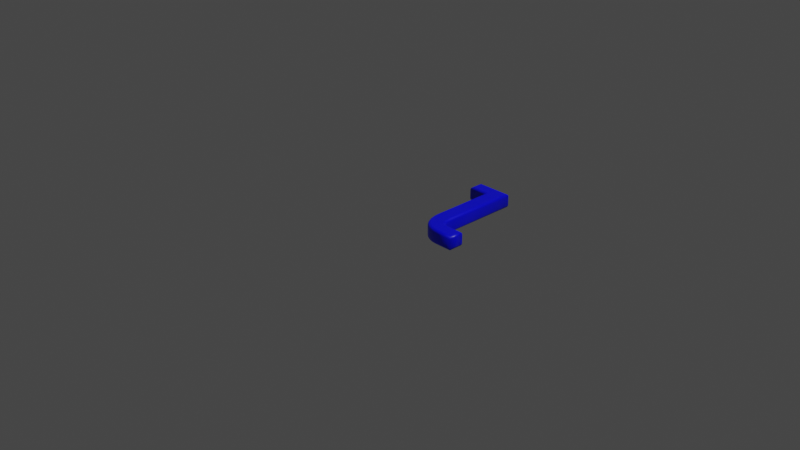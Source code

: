 # Source: 108.blend  (saved by Blender 2.83.19; exported with 4.5.12 LTS)
import bpy
from mathutils import Matrix  # noqa: F401  (used for matrix-valued properties, if any)

bpy.ops.wm.read_factory_settings(use_empty=True)
scene = bpy.context.scene
scene.name = 'Scene'

# ---- collections
col_collection = bpy.data.collections.new('Collection'); scene.collection.children.link(col_collection)

# ---- materials (node trees are filled in below, after node groups)
mat_material = bpy.data.materials.new('Material')
mat_material.alpha_threshold = 0.0
mat_material.use_transparent_shadow = False
mat_material.line_color = (0.0, 0.0, 0.0, 1.0)

# ---- material node trees
mat_material.use_nodes = True; mat_material.node_tree.nodes.clear()
_N = mat_material.node_tree.nodes; _L = mat_material.node_tree.links
n0 = _N.new('ShaderNodeOutputMaterial'); n0.name = 'Material Output'; n0.location = (300, 300)
n1 = _N.new('ShaderNodeBsdfPrincipled'); n1.name = 'Principled BSDF'; n1.location = (10, 300)
n1.distribution = 'GGX'
n1.subsurface_method = 'BURLEY'
n1.inputs[0].default_value = (0.0, 0.0, 1.0, 1.0)
n1.inputs[2].default_value = 0.4
n1.inputs[3].default_value = 1.45
n1.inputs[27].default_value = (0.0, 0.0, 0.0, 1.0)
n1.inputs[28].default_value = 1.0
_L.new(n1.outputs[0], n0.inputs[0])
n0.is_active_output = True

# ---- world
world_world = bpy.data.worlds.new('World'); scene.world = world_world
world_world.use_nodes = True; world_world.node_tree.nodes.clear()
_N = world_world.node_tree.nodes; _L = world_world.node_tree.links
n0 = _N.new('ShaderNodeOutputWorld'); n0.name = 'World Output'; n0.location = (300, 300)
n1 = _N.new('ShaderNodeBackground'); n1.name = 'Background'; n1.location = (10, 300)
n1.inputs[0].default_value = (0.05088, 0.05088, 0.05088, 1.0)
_L.new(n1.outputs[0], n0.inputs[0])
n0.is_active_output = True
world_world.color = (0.05088, 0.05088, 0.05088)
world_world.use_sun_shadow = False
world_world.sun_shadow_jitter_overblur = 0.0

# ---- cameras
cam_camera = bpy.data.cameras.new('Camera')
cam_camera.clip_end = 100.0
cam_camera.ortho_scale = 7.314

# ---- lights
light_light = bpy.data.lights.new('Light', 'POINT')
light_light.transmission_factor = 0.0
light_light.energy = 1000.0
light_light.shadow_soft_size = 0.1
light_light.shadow_maximum_resolution = 0.006
light_light.use_absolute_resolution = True

# ---- meshes
me_108 = bpy.data.meshes.new('108')
me_108.from_pydata([(0.4448, 1.091, 0.08), (0.4448, 0.2826, 0.08), (0.4451, 0.2685, 0.08), (0.4457, 0.255, 0.08), (0.4468, 0.2421, 0.08), (0.4484, 0.2298, 0.08), (0.4503, 0.2181, 0.08), (0.4527, 0.2069, 0.08), (0.4556, 0.1964, 0.08), (0.4589, 0.1864, 0.08), (0.4626, 0.177, 0.08), (0.4668, 0.1683, 0.08), (0.4714, 0.1601, 0.08), (0.4765, 0.1525, 0.08), (0.482, 0.1454, 0.08), (0.4879, 0.1391, 0.08), (0.4942, 0.1333, 0.08), (0.501, 0.1281, 0.08), (0.5082, 0.1235, 0.08), (0.5158, 0.1196, 0.08), (0.5238, 0.1162, 0.08), (0.5322, 0.1135, 0.08), (0.5411, 0.1113, 0.08), (0.5503, 0.1098, 0.08), (0.56, 0.1089, 0.08), (0.5701, 0.1086, 0.08), (0.7198, 0.1086, 0.08), (0.7198, 1.311e-09, 0.08), (0.5576, 1.311e-09, 0.08), (0.5388, 0.0005124, 0.08), (0.5208, 0.00205, 0.08), (0.5034, 0.004612, 0.08), (0.4868, 0.008199, 0.08), (0.4709, 0.01281, 0.08), (0.4557, 0.01845, 0.08), (0.4412, 0.02511, 0.08), (0.4275, 0.0328, 0.08), (0.4145, 0.04151, 0.08), (0.4022, 0.05124, 0.08), (0.3906, 0.062, 0.08), (0.3797, 0.07379, 0.08), (0.3697, 0.08651, 0.08), (0.3605, 0.1001, 0.08), (0.3522, 0.1145, 0.08), (0.3447, 0.1298, 0.08), (0.3382, 0.1459, 0.08), (0.3325, 0.1629, 0.08), (0.3277, 0.1807, 0.08), (0.3237, 0.1994, 0.08), (0.3207, 0.2189, 0.08), (0.3185, 0.2393, 0.08), (0.3172, 0.2605, 0.08), (0.3167, 0.2826, 0.08), (0.3167, 0.9906, 0.08), (0.1114, 0.9906, 0.08), (0.1114, 1.091, 0.08), (0.4448, 1.091, -0.08), (0.4448, 0.2826, -0.08), (0.4451, 0.2685, -0.08), (0.4457, 0.255, -0.08), (0.4468, 0.2421, -0.08), (0.4484, 0.2298, -0.08), (0.4503, 0.2181, -0.08), (0.4527, 0.2069, -0.08), (0.4556, 0.1964, -0.08), (0.4589, 0.1864, -0.08), (0.4626, 0.177, -0.08), (0.4668, 0.1683, -0.08), (0.4714, 0.1601, -0.08), (0.4765, 0.1525, -0.08), (0.482, 0.1454, -0.08), (0.4879, 0.1391, -0.08), (0.4942, 0.1333, -0.08), (0.501, 0.1281, -0.08), (0.5082, 0.1235, -0.08), (0.5158, 0.1196, -0.08), (0.5238, 0.1162, -0.08), (0.5322, 0.1135, -0.08), (0.5411, 0.1113, -0.08), (0.5503, 0.1098, -0.08), (0.56, 0.1089, -0.08), (0.5701, 0.1086, -0.08), (0.7198, 0.1086, -0.08), (0.7198, -3.577e-10, -0.08), (0.5576, -3.577e-10, -0.08), (0.5388, 0.0005124, -0.08), (0.5208, 0.00205, -0.08), (0.5034, 0.004612, -0.08), (0.4868, 0.008199, -0.08), (0.4709, 0.01281, -0.08), (0.4557, 0.01845, -0.08), (0.4412, 0.02511, -0.08), (0.4275, 0.0328, -0.08), (0.4145, 0.04151, -0.08), (0.4022, 0.05124, -0.08), (0.3906, 0.062, -0.08), (0.3797, 0.07379, -0.08), (0.3697, 0.08651, -0.08), (0.3605, 0.1001, -0.08), (0.3522, 0.1145, -0.08), (0.3447, 0.1298, -0.08), (0.3382, 0.1459, -0.08), (0.3325, 0.1629, -0.08), (0.3277, 0.1807, -0.08), (0.3237, 0.1994, -0.08), (0.3207, 0.2189, -0.08), (0.3185, 0.2393, -0.08), (0.3172, 0.2605, -0.08), (0.3167, 0.2826, -0.08), (0.3167, 0.9906, -0.08), (0.1114, 0.9906, -0.08), (0.1114, 1.091, -0.08), (0.4448, 1.091, -0.08), (0.4563, 1.102, -0.07772), (0.466, 1.112, -0.07121), (0.4725, 1.119, -0.06148), (0.4748, 1.121, -0.05), (0.4748, 1.121, 0.05), (0.4725, 1.119, 0.06148), (0.466, 1.112, 0.07121), (0.4563, 1.102, 0.07772), (0.4448, 1.091, 0.08), (0.4448, 0.2826, -0.08), (0.4563, 0.2827, -0.07772), (0.466, 0.2828, -0.07121), (0.4725, 0.2828, -0.06148), (0.4748, 0.2829, -0.05), (0.4748, 0.2829, 0.05), (0.4725, 0.2828, 0.06148), (0.466, 0.2828, 0.07121), (0.4563, 0.2827, 0.07772), (0.4448, 0.2826, 0.08), (0.4451, 0.2685, -0.08), (0.4565, 0.2689, -0.07772), (0.4663, 0.2692, -0.07121), (0.4728, 0.2694, -0.06148), (0.475, 0.2695, -0.05), (0.475, 0.2695, 0.05), (0.4728, 0.2694, 0.06148), (0.4663, 0.2692, 0.07121), (0.4565, 0.2689, 0.07772), (0.4451, 0.2685, 0.08), (0.4457, 0.255, -0.08), (0.4572, 0.2558, -0.07772), (0.4669, 0.2565, -0.07121), (0.4734, 0.2569, -0.06148), (0.4756, 0.257, -0.05), (0.4756, 0.257, 0.05), (0.4734, 0.2569, 0.06148), (0.4669, 0.2565, 0.07121), (0.4572, 0.2558, 0.07772), (0.4457, 0.255, 0.08), (0.4468, 0.2421, -0.08), (0.4582, 0.2433, -0.07772), (0.4679, 0.2443, -0.07121), (0.4744, 0.245, -0.06148), (0.4767, 0.2453, -0.05), (0.4767, 0.2453, 0.05), (0.4744, 0.245, 0.06148), (0.4679, 0.2443, 0.07121), (0.4582, 0.2433, 0.07772), (0.4468, 0.2421, 0.08), (0.4484, 0.2298, -0.08), (0.4597, 0.2315, -0.07772), (0.4693, 0.2329, -0.07121), (0.4758, 0.2338, -0.06148), (0.478, 0.2342, -0.05), (0.478, 0.2342, 0.05), (0.4758, 0.2338, 0.06148), (0.4693, 0.2329, 0.07121), (0.4597, 0.2315, 0.07772), (0.4484, 0.2298, 0.08), (0.4503, 0.2181, -0.08), (0.4616, 0.2202, -0.07772), (0.4712, 0.2221, -0.07121), (0.4776, 0.2233, -0.06148), (0.4798, 0.2238, -0.05), (0.4798, 0.2238, 0.05), (0.4776, 0.2233, 0.06148), (0.4712, 0.2221, 0.07121), (0.4616, 0.2202, 0.07772), (0.4503, 0.2181, 0.08), (0.4527, 0.2069, -0.08), (0.4639, 0.2096, -0.07772), (0.4734, 0.212, -0.07121), (0.4797, 0.2135, -0.06148), (0.4819, 0.214, -0.05), (0.4819, 0.214, 0.05), (0.4797, 0.2135, 0.06148), (0.4734, 0.212, 0.07121), (0.4639, 0.2096, 0.07772), (0.4527, 0.2069, 0.08), (0.4556, 0.1964, -0.08), (0.4666, 0.1997, -0.07772), (0.4759, 0.2025, -0.07121), (0.4822, 0.2044, -0.06148), (0.4843, 0.205, -0.05), (0.4843, 0.205, 0.05), (0.4822, 0.2044, 0.06148), (0.4759, 0.2025, 0.07121), (0.4666, 0.1997, 0.07772), (0.4556, 0.1964, 0.08), (0.4589, 0.1864, -0.08), (0.4697, 0.1903, -0.07772), (0.4788, 0.1937, -0.07121), (0.485, 0.1959, -0.06148), (0.4871, 0.1967, -0.05), (0.4871, 0.1967, 0.05), (0.485, 0.1959, 0.06148), (0.4788, 0.1937, 0.07121), (0.4697, 0.1903, 0.07772), (0.4589, 0.1864, 0.08), (0.4626, 0.177, -0.08), (0.4732, 0.1816, -0.07772), (0.4821, 0.1855, -0.07121), (0.4881, 0.1881, -0.06148), (0.4902, 0.1891, -0.05), (0.4902, 0.1891, 0.05), (0.4881, 0.1881, 0.06148), (0.4821, 0.1855, 0.07121), (0.4732, 0.1816, 0.07772), (0.4626, 0.177, 0.08), (0.4668, 0.1683, -0.08), (0.477, 0.1735, -0.07772), (0.4857, 0.178, -0.07121), (0.4914, 0.181, -0.06148), (0.4935, 0.1821, -0.05), (0.4935, 0.1821, 0.05), (0.4914, 0.181, 0.06148), (0.4857, 0.178, 0.07121), (0.477, 0.1735, 0.07772), (0.4668, 0.1683, 0.08), (0.4714, 0.1601, -0.08), (0.4812, 0.1661, -0.07772), (0.4895, 0.1712, -0.07121), (0.4951, 0.1746, -0.06148), (0.497, 0.1758, -0.05), (0.497, 0.1758, 0.05), (0.4951, 0.1746, 0.06148), (0.4895, 0.1712, 0.07121), (0.4812, 0.1661, 0.07772), (0.4714, 0.1601, 0.08), (0.4765, 0.1525, -0.08), (0.4858, 0.1592, -0.07772), (0.4937, 0.1649, -0.07121), (0.499, 0.1687, -0.06148), (0.5008, 0.17, -0.05), (0.5008, 0.17, 0.05), (0.499, 0.1687, 0.06148), (0.4937, 0.1649, 0.07121), (0.4858, 0.1592, 0.07772), (0.4765, 0.1525, 0.08), (0.482, 0.1454, -0.08), (0.4907, 0.1529, -0.07772), (0.4982, 0.1592, -0.07121), (0.5031, 0.1634, -0.06148), (0.5049, 0.1649, -0.05), (0.5049, 0.1649, 0.05), (0.5031, 0.1634, 0.06148), (0.4982, 0.1592, 0.07121), (0.4907, 0.1529, 0.07772), (0.482, 0.1454, 0.08), (0.4879, 0.1391, -0.08), (0.496, 0.1472, -0.07772), (0.5029, 0.1541, -0.07121), (0.5075, 0.1587, -0.06148), (0.5091, 0.1603, -0.05), (0.5091, 0.1603, 0.05), (0.5075, 0.1587, 0.06148), (0.5029, 0.1541, 0.07121), (0.496, 0.1472, 0.07772), (0.4879, 0.1391, 0.08), (0.4942, 0.1333, -0.08), (0.5016, 0.1421, -0.07772), (0.5079, 0.1495, -0.07121), (0.5121, 0.1545, -0.06148), (0.5135, 0.1563, -0.05), (0.5135, 0.1563, 0.05), (0.5121, 0.1545, 0.06148), (0.5079, 0.1495, 0.07121), (0.5016, 0.1421, 0.07772), (0.4942, 0.1333, 0.08), (0.501, 0.1281, -0.08), (0.5076, 0.1375, -0.07772), (0.5132, 0.1455, -0.07121), (0.5169, 0.1508, -0.06148), (0.5182, 0.1527, -0.05), (0.5182, 0.1527, 0.05), (0.5169, 0.1508, 0.06148), (0.5132, 0.1455, 0.07121), (0.5076, 0.1375, 0.07772), (0.501, 0.1281, 0.08), (0.5082, 0.1235, -0.08), (0.5139, 0.1335, -0.07772), (0.5188, 0.1419, -0.07121), (0.522, 0.1475, -0.06148), (0.5232, 0.1495, -0.05), (0.5232, 0.1495, 0.05), (0.522, 0.1475, 0.06148), (0.5188, 0.1419, 0.07121), (0.5139, 0.1335, 0.07772), (0.5082, 0.1235, 0.08), (0.5158, 0.1196, -0.08), (0.5206, 0.13, -0.07772), (0.5248, 0.1388, -0.07121), (0.5275, 0.1447, -0.06148), (0.5285, 0.1467, -0.05), (0.5285, 0.1467, 0.05), (0.5275, 0.1447, 0.06148), (0.5248, 0.1388, 0.07121), (0.5206, 0.13, 0.07772), (0.5158, 0.1196, 0.08), (0.5238, 0.1162, -0.08), (0.5278, 0.127, -0.07772), (0.5311, 0.1361, -0.07121), (0.5334, 0.1422, -0.06148), (0.5342, 0.1444, -0.05), (0.5342, 0.1444, 0.05), (0.5334, 0.1422, 0.06148), (0.5311, 0.1361, 0.07121), (0.5278, 0.127, 0.07772), (0.5238, 0.1162, 0.08), (0.5322, 0.1135, -0.08), (0.5353, 0.1245, -0.07772), (0.538, 0.1339, -0.07121), (0.5397, 0.1402, -0.06148), (0.5404, 0.1424, -0.05), (0.5404, 0.1424, 0.05), (0.5397, 0.1402, 0.06148), (0.538, 0.1339, 0.07121), (0.5353, 0.1245, 0.07772), (0.5322, 0.1135, 0.08), (0.5411, 0.1113, -0.08), (0.5433, 0.1226, -0.07772), (0.5453, 0.1321, -0.07121), (0.5465, 0.1385, -0.06148), (0.547, 0.1408, -0.05), (0.547, 0.1408, 0.05), (0.5465, 0.1385, 0.06148), (0.5453, 0.1321, 0.07121), (0.5433, 0.1226, 0.07772), (0.5411, 0.1113, 0.08), (0.5503, 0.1098, -0.08), (0.5518, 0.1212, -0.07772), (0.553, 0.1309, -0.07121), (0.5539, 0.1373, -0.06148), (0.5542, 0.1396, -0.05), (0.5542, 0.1396, 0.05), (0.5539, 0.1373, 0.06148), (0.553, 0.1309, 0.07121), (0.5518, 0.1212, 0.07772), (0.5503, 0.1098, 0.08), (0.56, 0.1089, -0.08), (0.5607, 0.1204, -0.07772), (0.5613, 0.1301, -0.07121), (0.5617, 0.1366, -0.06148), (0.5619, 0.1389, -0.05), (0.5619, 0.1389, 0.05), (0.5617, 0.1366, 0.06148), (0.5613, 0.1301, 0.07121), (0.5607, 0.1204, 0.07772), (0.56, 0.1089, 0.08), (0.5701, 0.1086, -0.08), (0.5703, 0.1201, -0.07772), (0.5705, 0.1298, -0.07121), (0.5706, 0.1363, -0.06148), (0.5706, 0.1386, -0.05), (0.5706, 0.1386, 0.05), (0.5706, 0.1363, 0.06148), (0.5705, 0.1298, 0.07121), (0.5703, 0.1201, 0.07772), (0.5701, 0.1086, 0.08), (0.7198, 0.1086, -0.08), (0.7313, 0.1201, -0.07772), (0.741, 0.1298, -0.07121), (0.7475, 0.1363, -0.06148), (0.7498, 0.1386, -0.05), (0.7498, 0.1386, 0.05), (0.7475, 0.1363, 0.06148), (0.741, 0.1298, 0.07121), (0.7313, 0.1201, 0.07772), (0.7198, 0.1086, 0.08), (0.7198, -3.577e-10, -0.08), (0.7313, -0.01148, -0.07772), (0.741, -0.02121, -0.07121), (0.7475, -0.02772, -0.06148), (0.7498, -0.03, -0.05), (0.7498, -0.03, 0.05), (0.7475, -0.02772, 0.06148), (0.741, -0.02121, 0.07121), (0.7313, -0.01148, 0.07772), (0.7198, 1.311e-09, 0.08), (0.5576, -3.577e-10, -0.08), (0.5574, -0.01148, -0.07772), (0.5573, -0.02121, -0.07121), (0.5572, -0.02772, -0.06148), (0.5572, -0.03, -0.05), (0.5572, -0.03, 0.05), (0.5572, -0.02772, 0.06148), (0.5573, -0.02121, 0.07121), (0.5574, -0.01148, 0.07772), (0.5576, 1.311e-09, 0.08), (0.5388, 0.0005124, -0.08), (0.5382, -0.01095, -0.07772), (0.5376, -0.02068, -0.07121), (0.5373, -0.02717, -0.06148), (0.5371, -0.02945, -0.05), (0.5371, -0.02945, 0.05), (0.5373, -0.02717, 0.06148), (0.5376, -0.02068, 0.07121), (0.5382, -0.01095, 0.07772), (0.5388, 0.0005124, 0.08), (0.5208, 0.00205, -0.08), (0.5194, -0.009359, -0.07772), (0.5183, -0.01903, -0.07121), (0.5176, -0.02549, -0.06148), (0.5173, -0.02776, -0.05), (0.5173, -0.02776, 0.05), (0.5176, -0.02549, 0.06148), (0.5183, -0.01903, 0.07121), (0.5194, -0.009359, 0.07772), (0.5208, 0.00205, 0.08), (0.5034, 0.004612, -0.08), (0.5014, -0.00669, -0.07772), (0.4996, -0.01627, -0.07121), (0.4985, -0.02267, -0.06148), (0.4981, -0.02492, -0.05), (0.4981, -0.02492, 0.05), (0.4985, -0.02267, 0.06148), (0.4996, -0.01627, 0.07121), (0.5014, -0.00669, 0.07772), (0.5034, 0.004612, 0.08), (0.4868, 0.008199, -0.08), (0.484, -0.002939, -0.07772), (0.4816, -0.01238, -0.07121), (0.48, -0.01869, -0.06148), (0.4794, -0.02091, -0.05), (0.4794, -0.02091, 0.05), (0.48, -0.01869, 0.06148), (0.4816, -0.01238, 0.07121), (0.484, -0.002939, 0.07772), (0.4868, 0.008199, 0.08), (0.4709, 0.01281, -0.08), (0.4673, 0.001902, -0.07772), (0.4642, -0.007346, -0.07121), (0.4622, -0.01353, -0.06148), (0.4615, -0.0157, -0.05), (0.4615, -0.0157, 0.05), (0.4622, -0.01353, 0.06148), (0.4642, -0.007346, 0.07121), (0.4673, 0.001902, 0.07772), (0.4709, 0.01281, 0.08), (0.4557, 0.01845, -0.08), (0.4513, 0.007837, -0.07772), (0.4476, -0.001158, -0.07121), (0.4451, -0.007168, -0.06148), (0.4442, -0.009279, -0.05), (0.4442, -0.009279, 0.05), (0.4451, -0.007168, 0.06148), (0.4476, -0.001158, 0.07121), (0.4513, 0.007837, 0.07772), (0.4557, 0.01845, 0.08), (0.4412, 0.02511, -0.08), (0.436, 0.01487, -0.07772), (0.4316, 0.00619, -0.07121), (0.4287, 0.0003897, -0.06148), (0.4276, -0.001647, -0.05), (0.4276, -0.001647, 0.05), (0.4287, 0.0003897, 0.06148), (0.4316, 0.00619, 0.07121), (0.436, 0.01487, 0.07772), (0.4412, 0.02511, 0.08), (0.4275, 0.0328, -0.08), (0.4215, 0.023, -0.07772), (0.4164, 0.01469, -0.07121), (0.413, 0.009145, -0.06148), (0.4118, 0.007197, -0.05), (0.4118, 0.007197, 0.05), (0.413, 0.009145, 0.06148), (0.4164, 0.01469, 0.07121), (0.4215, 0.023, 0.07772), (0.4275, 0.0328, 0.08), (0.4145, 0.04151, -0.08), (0.4077, 0.03222, -0.07772), (0.402, 0.02435, -0.07121), (0.3982, 0.01909, -0.06148), (0.3968, 0.01724, -0.05), (0.3968, 0.01724, 0.05), (0.3982, 0.01909, 0.06148), (0.402, 0.02435, 0.07121), (0.4077, 0.03222, 0.07772), (0.4145, 0.04151, 0.08), (0.4022, 0.05124, -0.08), (0.3947, 0.04252, -0.07772), (0.3884, 0.03513, -0.07121), (0.3841, 0.03019, -0.06148), (0.3826, 0.02846, -0.05), (0.3826, 0.02846, 0.05), (0.3841, 0.03019, 0.06148), (0.3884, 0.03513, 0.07121), (0.3947, 0.04252, 0.07772), (0.4022, 0.05124, 0.08), (0.3906, 0.062, -0.08), (0.3825, 0.0539, -0.07772), (0.3756, 0.04702, -0.07121), (0.3709, 0.04243, -0.06148), (0.3693, 0.04082, -0.05), (0.3693, 0.04082, 0.05), (0.3709, 0.04243, 0.06148), (0.3756, 0.04702, 0.07121), (0.3825, 0.0539, 0.07772), (0.3906, 0.062, 0.08), (0.3797, 0.07379, -0.08), (0.371, 0.06633, -0.07772), (0.3636, 0.06, -0.07121), (0.3587, 0.05578, -0.06148), (0.3569, 0.05429, -0.05), (0.3569, 0.05429, 0.05), (0.3587, 0.05578, 0.06148), (0.3636, 0.06, 0.07121), (0.371, 0.06633, 0.07772), (0.3797, 0.07379, 0.08), (0.3697, 0.08651, -0.08), (0.3604, 0.07973, -0.07772), (0.3526, 0.07397, -0.07121), (0.3473, 0.07013, -0.06148), (0.3455, 0.06878, -0.05), (0.3455, 0.06878, 0.05), (0.3473, 0.07013, 0.06148), (0.3526, 0.07397, 0.07121), (0.3604, 0.07973, 0.07772), (0.3697, 0.08651, 0.08), (0.3605, 0.1001, -0.08), (0.3508, 0.094, -0.07772), (0.3425, 0.08883, -0.07121), (0.337, 0.08538, -0.06148), (0.335, 0.08417, -0.05), (0.335, 0.08417, 0.05), (0.337, 0.08538, 0.06148), (0.3425, 0.08883, 0.07121), (0.3508, 0.094, 0.07772), (0.3605, 0.1001, 0.08), (0.3522, 0.1145, -0.08), (0.342, 0.1091, -0.07772), (0.3334, 0.1046, -0.07121), (0.3277, 0.1015, -0.06148), (0.3257, 0.1004, -0.05), (0.3257, 0.1004, 0.05), (0.3277, 0.1015, 0.06148), (0.3334, 0.1046, 0.07121), (0.342, 0.1091, 0.07772), (0.3522, 0.1145, 0.08), (0.3447, 0.1298, -0.08), (0.3343, 0.1251, -0.07772), (0.3254, 0.1211, -0.07121), (0.3194, 0.1185, -0.06148), (0.3173, 0.1176, -0.05), (0.3173, 0.1176, 0.05), (0.3194, 0.1185, 0.06148), (0.3254, 0.1211, 0.07121), (0.3343, 0.1251, 0.07772), (0.3447, 0.1298, 0.08), (0.3382, 0.1459, -0.08), (0.3274, 0.1419, -0.07772), (0.3183, 0.1385, -0.07121), (0.3122, 0.1363, -0.06148), (0.31, 0.1355, -0.05), (0.31, 0.1355, 0.05), (0.3122, 0.1363, 0.06148), (0.3183, 0.1385, 0.07121), (0.3274, 0.1419, 0.07772), (0.3382, 0.1459, 0.08), (0.3325, 0.1629, -0.08), (0.3215, 0.1596, -0.07772), (0.3122, 0.1568, -0.07121), (0.3059, 0.1549, -0.06148), (0.3038, 0.1542, -0.05), (0.3038, 0.1542, 0.05), (0.3059, 0.1549, 0.06148), (0.3122, 0.1568, 0.07121), (0.3215, 0.1596, 0.07772), (0.3325, 0.1629, 0.08), (0.3277, 0.1807, -0.08), (0.3165, 0.178, -0.07772), (0.307, 0.1758, -0.07121), (0.3007, 0.1742, -0.06148), (0.2985, 0.1737, -0.05), (0.2985, 0.1737, 0.05), (0.3007, 0.1742, 0.06148), (0.307, 0.1758, 0.07121), (0.3165, 0.178, 0.07772), (0.3277, 0.1807, 0.08), (0.3237, 0.1994, -0.08), (0.3124, 0.1973, -0.07772), (0.3029, 0.1956, -0.07121), (0.2965, 0.1944, -0.06148), (0.2942, 0.194, -0.05), (0.2942, 0.194, 0.05), (0.2965, 0.1944, 0.06148), (0.3029, 0.1956, 0.07121), (0.3124, 0.1973, 0.07772), (0.3237, 0.1994, 0.08), (0.3207, 0.2189, -0.08), (0.3093, 0.2174, -0.07772), (0.2996, 0.2162, -0.07121), (0.2932, 0.2153, -0.06148), (0.2909, 0.215, -0.05), (0.2909, 0.215, 0.05), (0.2932, 0.2153, 0.06148), (0.2996, 0.2162, 0.07121), (0.3093, 0.2174, 0.07772), (0.3207, 0.2189, 0.08), (0.3185, 0.2393, -0.08), (0.307, 0.2383, -0.07772), (0.2973, 0.2375, -0.07121), (0.2909, 0.237, -0.06148), (0.2886, 0.2368, -0.05), (0.2886, 0.2368, 0.05), (0.2909, 0.237, 0.06148), (0.2973, 0.2375, 0.07121), (0.307, 0.2383, 0.07772), (0.3185, 0.2393, 0.08), (0.3172, 0.2605, -0.08), (0.3057, 0.2601, -0.07772), (0.296, 0.2597, -0.07121), (0.2895, 0.2594, -0.06148), (0.2872, 0.2593, -0.05), (0.2872, 0.2593, 0.05), (0.2895, 0.2594, 0.06148), (0.296, 0.2597, 0.07121), (0.3057, 0.2601, 0.07772), (0.3172, 0.2605, 0.08), (0.3167, 0.2826, -0.08), (0.3053, 0.2825, -0.07772), (0.2955, 0.2824, -0.07121), (0.289, 0.2824, -0.06148), (0.2867, 0.2823, -0.05), (0.2867, 0.2823, 0.05), (0.289, 0.2824, 0.06148), (0.2955, 0.2824, 0.07121), (0.3053, 0.2825, 0.07772), (0.3167, 0.2826, 0.08), (0.3167, 0.9906, -0.08), (0.3053, 0.9791, -0.07772), (0.2955, 0.9694, -0.07121), (0.289, 0.9629, -0.06148), (0.2867, 0.9606, -0.05), (0.2867, 0.9606, 0.05), (0.289, 0.9629, 0.06148), (0.2955, 0.9694, 0.07121), (0.3053, 0.9791, 0.07772), (0.3167, 0.9906, 0.08), (0.1114, 0.9906, -0.08), (0.0999, 0.9791, -0.07772), (0.09017, 0.9694, -0.07121), (0.08367, 0.9629, -0.06148), (0.08138, 0.9606, -0.05), (0.08138, 0.9606, 0.05), (0.08367, 0.9629, 0.06148), (0.09017, 0.9694, 0.07121), (0.0999, 0.9791, 0.07772), (0.1114, 0.9906, 0.08), (0.1114, 1.091, -0.08), (0.0999, 1.102, -0.07772), (0.09017, 1.112, -0.07121), (0.08367, 1.119, -0.06148), (0.08138, 1.121, -0.05), (0.08138, 1.121, 0.05), (0.08367, 1.119, 0.06148), (0.09017, 1.112, 0.07121), (0.0999, 1.102, 0.07772), (0.1114, 1.091, 0.08)], [], [(54, 0, 55), (54, 53, 0), (53, 1, 0), (52, 1, 53), (51, 1, 52), (51, 2, 1), (51, 3, 2), (50, 3, 51), (50, 4, 3), (50, 5, 4), (49, 5, 50), (49, 6, 5), (48, 6, 49), (48, 7, 6), (48, 8, 7), (47, 8, 48), (47, 9, 8), (47, 10, 9), (46, 10, 47), (46, 11, 10), (46, 12, 11), (45, 12, 46), (45, 13, 12), (45, 14, 13), (44, 14, 45), (44, 15, 14), (44, 16, 15), (44, 17, 16), (43, 17, 44), (43, 18, 17), (43, 19, 18), (43, 20, 19), (43, 21, 20), (42, 21, 43), (42, 22, 21), (42, 23, 22), (42, 24, 23), (42, 25, 24), (42, 26, 25), (42, 27, 26), (41, 27, 42), (40, 27, 41), (39, 27, 40), (38, 27, 39), (37, 27, 38), (36, 27, 37), (35, 27, 36), (34, 27, 35), (33, 27, 34), (32, 27, 33), (31, 27, 32), (30, 27, 31), (29, 27, 30), (28, 27, 29), (56, 110, 111), (109, 110, 56), (57, 109, 56), (57, 108, 109), (57, 107, 108), (58, 107, 57), (59, 107, 58), (59, 106, 107), (60, 106, 59), (61, 106, 60), (61, 105, 106), (62, 105, 61), (62, 104, 105), (63, 104, 62), (64, 104, 63), (64, 103, 104), (65, 103, 64), (66, 103, 65), (66, 102, 103), (67, 102, 66), (68, 102, 67), (68, 101, 102), (69, 101, 68), (70, 101, 69), (70, 100, 101), (71, 100, 70), (72, 100, 71), (73, 100, 72), (73, 99, 100), (74, 99, 73), (75, 99, 74), (76, 99, 75), (77, 99, 76), (77, 98, 99), (78, 98, 77), (79, 98, 78), (80, 98, 79), (81, 98, 80), (82, 98, 81), (83, 98, 82), (83, 97, 98), (83, 96, 97), (83, 95, 96), (83, 94, 95), (83, 93, 94), (83, 92, 93), (83, 91, 92), (83, 90, 91), (83, 89, 90), (83, 88, 89), (83, 87, 88), (83, 86, 87), (83, 85, 86), (83, 84, 85), (113, 123, 122, 112), (114, 124, 123, 113), (115, 125, 124, 114), (116, 126, 125, 115), (117, 127, 126, 116), (118, 128, 127, 117), (119, 129, 128, 118), (120, 130, 129, 119), (121, 131, 130, 120), (123, 133, 132, 122), (124, 134, 133, 123), (125, 135, 134, 124), (126, 136, 135, 125), (127, 137, 136, 126), (128, 138, 137, 127), (129, 139, 138, 128), (130, 140, 139, 129), (131, 141, 140, 130), (133, 143, 142, 132), (134, 144, 143, 133), (135, 145, 144, 134), (136, 146, 145, 135), (137, 147, 146, 136), (138, 148, 147, 137), (139, 149, 148, 138), (140, 150, 149, 139), (141, 151, 150, 140), (143, 153, 152, 142), (144, 154, 153, 143), (145, 155, 154, 144), (146, 156, 155, 145), (147, 157, 156, 146), (148, 158, 157, 147), (149, 159, 158, 148), (150, 160, 159, 149), (151, 161, 160, 150), (153, 163, 162, 152), (154, 164, 163, 153), (155, 165, 164, 154), (156, 166, 165, 155), (157, 167, 166, 156), (158, 168, 167, 157), (159, 169, 168, 158), (160, 170, 169, 159), (161, 171, 170, 160), (163, 173, 172, 162), (164, 174, 173, 163), (165, 175, 174, 164), (166, 176, 175, 165), (167, 177, 176, 166), (168, 178, 177, 167), (169, 179, 178, 168), (170, 180, 179, 169), (171, 181, 180, 170), (173, 183, 182, 172), (174, 184, 183, 173), (175, 185, 184, 174), (176, 186, 185, 175), (177, 187, 186, 176), (178, 188, 187, 177), (179, 189, 188, 178), (180, 190, 189, 179), (181, 191, 190, 180), (183, 193, 192, 182), (184, 194, 193, 183), (185, 195, 194, 184), (186, 196, 195, 185), (187, 197, 196, 186), (188, 198, 197, 187), (189, 199, 198, 188), (190, 200, 199, 189), (191, 201, 200, 190), (193, 203, 202, 192), (194, 204, 203, 193), (195, 205, 204, 194), (196, 206, 205, 195), (197, 207, 206, 196), (198, 208, 207, 197), (199, 209, 208, 198), (200, 210, 209, 199), (201, 211, 210, 200), (203, 213, 212, 202), (204, 214, 213, 203), (205, 215, 214, 204), (206, 216, 215, 205), (207, 217, 216, 206), (208, 218, 217, 207), (209, 219, 218, 208), (210, 220, 219, 209), (211, 221, 220, 210), (213, 223, 222, 212), (214, 224, 223, 213), (215, 225, 224, 214), (216, 226, 225, 215), (217, 227, 226, 216), (218, 228, 227, 217), (219, 229, 228, 218), (220, 230, 229, 219), (221, 231, 230, 220), (223, 233, 232, 222), (224, 234, 233, 223), (225, 235, 234, 224), (226, 236, 235, 225), (227, 237, 236, 226), (228, 238, 237, 227), (229, 239, 238, 228), (230, 240, 239, 229), (231, 241, 240, 230), (233, 243, 242, 232), (234, 244, 243, 233), (235, 245, 244, 234), (236, 246, 245, 235), (237, 247, 246, 236), (238, 248, 247, 237), (239, 249, 248, 238), (240, 250, 249, 239), (241, 251, 250, 240), (243, 253, 252, 242), (244, 254, 253, 243), (245, 255, 254, 244), (246, 256, 255, 245), (247, 257, 256, 246), (248, 258, 257, 247), (249, 259, 258, 248), (250, 260, 259, 249), (251, 261, 260, 250), (253, 263, 262, 252), (254, 264, 263, 253), (255, 265, 264, 254), (256, 266, 265, 255), (257, 267, 266, 256), (258, 268, 267, 257), (259, 269, 268, 258), (260, 270, 269, 259), (261, 271, 270, 260), (263, 273, 272, 262), (264, 274, 273, 263), (265, 275, 274, 264), (266, 276, 275, 265), (267, 277, 276, 266), (268, 278, 277, 267), (269, 279, 278, 268), (270, 280, 279, 269), (271, 281, 280, 270), (273, 283, 282, 272), (274, 284, 283, 273), (275, 285, 284, 274), (276, 286, 285, 275), (277, 287, 286, 276), (278, 288, 287, 277), (279, 289, 288, 278), (280, 290, 289, 279), (281, 291, 290, 280), (283, 293, 292, 282), (284, 294, 293, 283), (285, 295, 294, 284), (286, 296, 295, 285), (287, 297, 296, 286), (288, 298, 297, 287), (289, 299, 298, 288), (290, 300, 299, 289), (291, 301, 300, 290), (293, 303, 302, 292), (294, 304, 303, 293), (295, 305, 304, 294), (296, 306, 305, 295), (297, 307, 306, 296), (298, 308, 307, 297), (299, 309, 308, 298), (300, 310, 309, 299), (301, 311, 310, 300), (303, 313, 312, 302), (304, 314, 313, 303), (305, 315, 314, 304), (306, 316, 315, 305), (307, 317, 316, 306), (308, 318, 317, 307), (309, 319, 318, 308), (310, 320, 319, 309), (311, 321, 320, 310), (313, 323, 322, 312), (314, 324, 323, 313), (315, 325, 324, 314), (316, 326, 325, 315), (317, 327, 326, 316), (318, 328, 327, 317), (319, 329, 328, 318), (320, 330, 329, 319), (321, 331, 330, 320), (323, 333, 332, 322), (324, 334, 333, 323), (325, 335, 334, 324), (326, 336, 335, 325), (327, 337, 336, 326), (328, 338, 337, 327), (329, 339, 338, 328), (330, 340, 339, 329), (331, 341, 340, 330), (333, 343, 342, 332), (334, 344, 343, 333), (335, 345, 344, 334), (336, 346, 345, 335), (337, 347, 346, 336), (338, 348, 347, 337), (339, 349, 348, 338), (340, 350, 349, 339), (341, 351, 350, 340), (343, 353, 352, 342), (344, 354, 353, 343), (345, 355, 354, 344), (346, 356, 355, 345), (347, 357, 356, 346), (348, 358, 357, 347), (349, 359, 358, 348), (350, 360, 359, 349), (351, 361, 360, 350), (353, 363, 362, 352), (354, 364, 363, 353), (355, 365, 364, 354), (356, 366, 365, 355), (357, 367, 366, 356), (358, 368, 367, 357), (359, 369, 368, 358), (360, 370, 369, 359), (361, 371, 370, 360), (363, 373, 372, 362), (364, 374, 373, 363), (365, 375, 374, 364), (366, 376, 375, 365), (367, 377, 376, 366), (368, 378, 377, 367), (369, 379, 378, 368), (370, 380, 379, 369), (371, 381, 380, 370), (373, 383, 382, 372), (374, 384, 383, 373), (375, 385, 384, 374), (376, 386, 385, 375), (377, 387, 386, 376), (378, 388, 387, 377), (379, 389, 388, 378), (380, 390, 389, 379), (381, 391, 390, 380), (383, 393, 392, 382), (384, 394, 393, 383), (385, 395, 394, 384), (386, 396, 395, 385), (387, 397, 396, 386), (388, 398, 397, 387), (389, 399, 398, 388), (390, 400, 399, 389), (391, 401, 400, 390), (393, 403, 402, 392), (394, 404, 403, 393), (395, 405, 404, 394), (396, 406, 405, 395), (397, 407, 406, 396), (398, 408, 407, 397), (399, 409, 408, 398), (400, 410, 409, 399), (401, 411, 410, 400), (403, 413, 412, 402), (404, 414, 413, 403), (405, 415, 414, 404), (406, 416, 415, 405), (407, 417, 416, 406), (408, 418, 417, 407), (409, 419, 418, 408), (410, 420, 419, 409), (411, 421, 420, 410), (413, 423, 422, 412), (414, 424, 423, 413), (415, 425, 424, 414), (416, 426, 425, 415), (417, 427, 426, 416), (418, 428, 427, 417), (419, 429, 428, 418), (420, 430, 429, 419), (421, 431, 430, 420), (423, 433, 432, 422), (424, 434, 433, 423), (425, 435, 434, 424), (426, 436, 435, 425), (427, 437, 436, 426), (428, 438, 437, 427), (429, 439, 438, 428), (430, 440, 439, 429), (431, 441, 440, 430), (433, 443, 442, 432), (434, 444, 443, 433), (435, 445, 444, 434), (436, 446, 445, 435), (437, 447, 446, 436), (438, 448, 447, 437), (439, 449, 448, 438), (440, 450, 449, 439), (441, 451, 450, 440), (443, 453, 452, 442), (444, 454, 453, 443), (445, 455, 454, 444), (446, 456, 455, 445), (447, 457, 456, 446), (448, 458, 457, 447), (449, 459, 458, 448), (450, 460, 459, 449), (451, 461, 460, 450), (453, 463, 462, 452), (454, 464, 463, 453), (455, 465, 464, 454), (456, 466, 465, 455), (457, 467, 466, 456), (458, 468, 467, 457), (459, 469, 468, 458), (460, 470, 469, 459), (461, 471, 470, 460), (463, 473, 472, 462), (464, 474, 473, 463), (465, 475, 474, 464), (466, 476, 475, 465), (467, 477, 476, 466), (468, 478, 477, 467), (469, 479, 478, 468), (470, 480, 479, 469), (471, 481, 480, 470), (473, 483, 482, 472), (474, 484, 483, 473), (475, 485, 484, 474), (476, 486, 485, 475), (477, 487, 486, 476), (478, 488, 487, 477), (479, 489, 488, 478), (480, 490, 489, 479), (481, 491, 490, 480), (483, 493, 492, 482), (484, 494, 493, 483), (485, 495, 494, 484), (486, 496, 495, 485), (487, 497, 496, 486), (488, 498, 497, 487), (489, 499, 498, 488), (490, 500, 499, 489), (491, 501, 500, 490), (493, 503, 502, 492), (494, 504, 503, 493), (495, 505, 504, 494), (496, 506, 505, 495), (497, 507, 506, 496), (498, 508, 507, 497), (499, 509, 508, 498), (500, 510, 509, 499), (501, 511, 510, 500), (503, 513, 512, 502), (504, 514, 513, 503), (505, 515, 514, 504), (506, 516, 515, 505), (507, 517, 516, 506), (508, 518, 517, 507), (509, 519, 518, 508), (510, 520, 519, 509), (511, 521, 520, 510), (513, 523, 522, 512), (514, 524, 523, 513), (515, 525, 524, 514), (516, 526, 525, 515), (517, 527, 526, 516), (518, 528, 527, 517), (519, 529, 528, 518), (520, 530, 529, 519), (521, 531, 530, 520), (523, 533, 532, 522), (524, 534, 533, 523), (525, 535, 534, 524), (526, 536, 535, 525), (527, 537, 536, 526), (528, 538, 537, 527), (529, 539, 538, 528), (530, 540, 539, 529), (531, 541, 540, 530), (533, 543, 542, 532), (534, 544, 543, 533), (535, 545, 544, 534), (536, 546, 545, 535), (537, 547, 546, 536), (538, 548, 547, 537), (539, 549, 548, 538), (540, 550, 549, 539), (541, 551, 550, 540), (543, 553, 552, 542), (544, 554, 553, 543), (545, 555, 554, 544), (546, 556, 555, 545), (547, 557, 556, 546), (548, 558, 557, 547), (549, 559, 558, 548), (550, 560, 559, 549), (551, 561, 560, 550), (553, 563, 562, 552), (554, 564, 563, 553), (555, 565, 564, 554), (556, 566, 565, 555), (557, 567, 566, 556), (558, 568, 567, 557), (559, 569, 568, 558), (560, 570, 569, 559), (561, 571, 570, 560), (563, 573, 572, 562), (564, 574, 573, 563), (565, 575, 574, 564), (566, 576, 575, 565), (567, 577, 576, 566), (568, 578, 577, 567), (569, 579, 578, 568), (570, 580, 579, 569), (571, 581, 580, 570), (573, 583, 582, 572), (574, 584, 583, 573), (575, 585, 584, 574), (576, 586, 585, 575), (577, 587, 586, 576), (578, 588, 587, 577), (579, 589, 588, 578), (580, 590, 589, 579), (581, 591, 590, 580), (583, 593, 592, 582), (584, 594, 593, 583), (585, 595, 594, 584), (586, 596, 595, 585), (587, 597, 596, 586), (588, 598, 597, 587), (589, 599, 598, 588), (590, 600, 599, 589), (591, 601, 600, 590), (593, 603, 602, 592), (594, 604, 603, 593), (595, 605, 604, 594), (596, 606, 605, 595), (597, 607, 606, 596), (598, 608, 607, 597), (599, 609, 608, 598), (600, 610, 609, 599), (601, 611, 610, 600), (603, 613, 612, 602), (604, 614, 613, 603), (605, 615, 614, 604), (606, 616, 615, 605), (607, 617, 616, 606), (608, 618, 617, 607), (609, 619, 618, 608), (610, 620, 619, 609), (611, 621, 620, 610), (613, 623, 622, 612), (614, 624, 623, 613), (615, 625, 624, 614), (616, 626, 625, 615), (617, 627, 626, 616), (618, 628, 627, 617), (619, 629, 628, 618), (620, 630, 629, 619), (621, 631, 630, 620), (623, 633, 632, 622), (624, 634, 633, 623), (625, 635, 634, 624), (626, 636, 635, 625), (627, 637, 636, 626), (628, 638, 637, 627), (629, 639, 638, 628), (630, 640, 639, 629), (631, 641, 640, 630), (633, 643, 642, 632), (634, 644, 643, 633), (635, 645, 644, 634), (636, 646, 645, 635), (637, 647, 646, 636), (638, 648, 647, 637), (639, 649, 648, 638), (640, 650, 649, 639), (641, 651, 650, 640), (643, 653, 652, 642), (644, 654, 653, 643), (645, 655, 654, 644), (646, 656, 655, 645), (647, 657, 656, 646), (648, 658, 657, 647), (649, 659, 658, 648), (650, 660, 659, 649), (651, 661, 660, 650), (653, 663, 662, 652), (654, 664, 663, 653), (655, 665, 664, 654), (656, 666, 665, 655), (657, 667, 666, 656), (658, 668, 667, 657), (659, 669, 668, 658), (660, 670, 669, 659), (661, 671, 670, 660), (663, 113, 112, 662), (664, 114, 113, 663), (665, 115, 114, 664), (666, 116, 115, 665), (667, 117, 116, 666), (668, 118, 117, 667), (669, 119, 118, 668), (670, 120, 119, 669), (671, 121, 120, 670)])
me_108.polygons.foreach_set('use_smooth', [0, 0, 0, 0, 0, 0, 0, 0, 0, 0, 0, 0, 0, 0, 0, 0, 0, 0, 0, 0, 0, 0, 0, 0, 0, 0, 0, 0, 0, 0, 0, 0, 0, 0, 0, 0, 0, 0, 0, 0, 0, 0, 0, 0, 0, 0, 0, 0, 0, 0, 0, 0, 0, 0, 0, 0, 0, 0, 0, 0, 0, 0, 0, 0, 0, 0, 0, 0, 0, 0, 0, 0, 0, 0, 0, 0, 0, 0, 0, 0, 0, 0, 0, 0, 0, 0, 0, 0, 0, 0, 0, 0, 0, 0, 0, 0, 0, 0, 0, 0, 0, 0, 0, 0, 0, 0, 0, 0, 1, 1, 1, 1, 1, 1, 1, 1, 1, 1, 1, 1, 1, 1, 1, 1, 1, 1, 1, 1, 1, 1, 1, 1, 1, 1, 1, 1, 1, 1, 1, 1, 1, 1, 1, 1, 1, 1, 1, 1, 1, 1, 1, 1, 1, 1, 1, 1, 1, 1, 1, 1, 1, 1, 1, 1, 1, 1, 1, 1, 1, 1, 1, 1, 1, 1, 1, 1, 1, 1, 1, 1, 1, 1, 1, 1, 1, 1, 1, 1, 1, 1, 1, 1, 1, 1, 1, 1, 1, 1, 1, 1, 1, 1, 1, 1, 1, 1, 1, 1, 1, 1, 1, 1, 1, 1, 1, 1, 1, 1, 1, 1, 1, 1, 1, 1, 1, 1, 1, 1, 1, 1, 1, 1, 1, 1, 1, 1, 1, 1, 1, 1, 1, 1, 1, 1, 1, 1, 1, 1, 1, 1, 1, 1, 1, 1, 1, 1, 1, 1, 1, 1, 1, 1, 1, 1, 1, 1, 1, 1, 1, 1, 1, 1, 1, 1, 1, 1, 1, 1, 1, 1, 1, 1, 1, 1, 1, 1, 1, 1, 1, 1, 1, 1, 1, 1, 1, 1, 1, 1, 1, 1, 1, 1, 1, 1, 1, 1, 1, 1, 1, 1, 1, 1, 1, 1, 1, 1, 1, 1, 1, 1, 1, 1, 1, 1, 1, 1, 1, 1, 1, 1, 1, 1, 1, 1, 1, 1, 1, 1, 1, 1, 1, 1, 1, 1, 1, 1, 1, 1, 1, 1, 1, 1, 1, 1, 1, 1, 1, 1, 1, 1, 1, 1, 1, 1, 1, 1, 1, 1, 1, 1, 1, 1, 1, 1, 1, 1, 1, 1, 1, 1, 1, 1, 1, 1, 1, 1, 1, 1, 1, 1, 1, 1, 1, 1, 1, 1, 1, 1, 1, 1, 1, 1, 1, 1, 1, 1, 1, 1, 1, 1, 1, 1, 1, 1, 1, 1, 1, 1, 1, 1, 1, 1, 1, 1, 1, 1, 1, 1, 1, 1, 1, 1, 1, 1, 1, 1, 1, 1, 1, 1, 1, 1, 1, 1, 1, 1, 1, 1, 1, 1, 1, 1, 1, 1, 1, 1, 1, 1, 1, 1, 1, 1, 1, 1, 1, 1, 1, 1, 1, 1, 1, 1, 1, 1, 1, 1, 1, 1, 1, 1, 1, 1, 1, 1, 1, 1, 1, 1, 1, 1, 1, 1, 1, 1, 1, 1, 1, 1, 1, 1, 1, 1, 1, 1, 1, 1, 1, 1, 1, 1, 1, 1, 1, 1, 1, 1, 1, 1, 1, 1, 1, 1, 1, 1, 1, 1, 1, 1, 1, 1, 1, 1, 1, 1, 1, 1, 1, 1, 1, 1, 1, 1, 1, 1, 1, 1, 1, 1, 1, 1, 1, 1, 1, 1, 1, 1, 1, 1, 1, 1, 1, 1, 1, 1, 1, 1, 1, 1, 1, 1, 1, 1, 1, 1, 1, 1, 1, 1, 1, 1, 1, 1, 1, 1, 1, 1, 1, 1, 1, 1, 1, 1, 1, 1, 1, 1, 1, 1, 1, 1, 1, 1, 1, 1, 1, 1, 1, 1, 1, 1, 1, 1])
_uv = me_108.uv_layers.new(name='UVMap')
_uv.uv.foreach_set('vector', [0.7606, 0.7163, 0.9816, 0.7212, 0.7775, 0.7776, 0.7606, 0.7163, 0.8862, 0.6815, 0.9816, 0.7212, 0.8862, 0.6815, 0.8448, 0.2267, 0.9816, 0.7212, 0.7664, 0.2484, 0.8448, 0.2267, 0.8862, 0.6815, 0.7629, 0.2348, 0.8448, 0.2267, 0.7664, 0.2484, 0.7629, 0.2348, 0.8425, 0.218, 0.8448, 0.2267, 0.7629, 0.2348, 0.8406, 0.2097, 0.8425, 0.218, 0.7601, 0.2216, 0.8406, 0.2097, 0.7629, 0.2348, 0.7601, 0.2216, 0.8391, 0.2016, 0.8406, 0.2097, 0.7601, 0.2216, 0.838, 0.1938, 0.8391, 0.2016, 0.758, 0.2087, 0.838, 0.1938, 0.7601, 0.2216, 0.758, 0.2087, 0.8372, 0.1863, 0.838, 0.1938, 0.7566, 0.1963, 0.8372, 0.1863, 0.758, 0.2087, 0.7566, 0.1963, 0.8368, 0.179, 0.8372, 0.1863, 0.7566, 0.1963, 0.8368, 0.1721, 0.8368, 0.179, 0.7559, 0.1842, 0.8368, 0.1721, 0.7566, 0.1963, 0.7559, 0.1842, 0.8371, 0.1654, 0.8368, 0.1721, 0.7559, 0.1842, 0.8378, 0.1591, 0.8371, 0.1654, 0.7558, 0.1724, 0.8378, 0.1591, 0.7559, 0.1842, 0.7558, 0.1724, 0.8389, 0.153, 0.8378, 0.1591, 0.7558, 0.1724, 0.8403, 0.1472, 0.8389, 0.153, 0.7564, 0.1611, 0.8403, 0.1472, 0.7558, 0.1724, 0.7564, 0.1611, 0.8421, 0.1417, 0.8403, 0.1472, 0.7564, 0.1611, 0.8443, 0.1365, 0.8421, 0.1417, 0.7577, 0.1501, 0.8443, 0.1365, 0.7564, 0.1611, 0.7577, 0.1501, 0.8468, 0.1316, 0.8443, 0.1365, 0.7577, 0.1501, 0.8497, 0.1269, 0.8468, 0.1316, 0.7577, 0.1501, 0.853, 0.1226, 0.8497, 0.1269, 0.7596, 0.1395, 0.853, 0.1226, 0.7577, 0.1501, 0.7596, 0.1395, 0.8566, 0.1186, 0.853, 0.1226, 0.7596, 0.1395, 0.8606, 0.1149, 0.8566, 0.1186, 0.7596, 0.1395, 0.8649, 0.1115, 0.8606, 0.1149, 0.7596, 0.1395, 0.8695, 0.1082, 0.8649, 0.1115, 0.7623, 0.1293, 0.8695, 0.1082, 0.7596, 0.1395, 0.7623, 0.1293, 0.8745, 0.1052, 0.8695, 0.1082, 0.7623, 0.1293, 0.8798, 0.1019, 0.8745, 0.1052, 0.7623, 0.1293, 0.8852, 0.09837, 0.8798, 0.1019, 0.7623, 0.1293, 0.8909, 0.09455, 0.8852, 0.09837, 0.7623, 0.1293, 0.9816, 0.06595, 0.8909, 0.09455, 0.7623, 0.1293, 0.9609, 0.0001578, 0.9816, 0.06595, 0.7652, 0.1193, 0.9609, 0.0001578, 0.7623, 0.1293, 0.7689, 0.1097, 0.9609, 0.0001578, 0.7652, 0.1193, 0.7732, 0.1005, 0.9609, 0.0001578, 0.7689, 0.1097, 0.7782, 0.09174, 0.9609, 0.0001578, 0.7732, 0.1005, 0.7838, 0.08349, 0.9609, 0.0001578, 0.7782, 0.09174, 0.79, 0.07574, 0.9609, 0.0001578, 0.7838, 0.08349, 0.7969, 0.06846, 0.9609, 0.0001578, 0.79, 0.07574, 0.8044, 0.06167, 0.9609, 0.0001578, 0.7969, 0.06846, 0.8125, 0.05536, 0.9609, 0.0001578, 0.8044, 0.06167, 0.8212, 0.04937, 0.9609, 0.0001578, 0.8125, 0.05536, 0.8304, 0.04357, 0.9609, 0.0001578, 0.8212, 0.04937, 0.8402, 0.03798, 0.9609, 0.0001578, 0.8304, 0.04357, 0.8506, 0.03263, 0.9609, 0.0001578, 0.8402, 0.03798, 0.8616, 0.02751, 0.9609, 0.0001578, 0.8506, 0.03263, 0.7555, 0.07687, 0.5545, 0.05364, 0.5776, 0.0001578, 0.6641, 0.1009, 0.5545, 0.05364, 0.7555, 0.07687, 0.5695, 0.508, 0.6641, 0.1009, 0.7555, 0.07687, 0.5695, 0.508, 0.5012, 0.4786, 0.6641, 0.1009, 0.5695, 0.508, 0.4963, 0.4905, 0.5012, 0.4786, 0.5664, 0.5156, 0.4963, 0.4905, 0.5695, 0.508, 0.5636, 0.523, 0.4963, 0.4905, 0.5664, 0.5156, 0.5636, 0.523, 0.4922, 0.5021, 0.4963, 0.4905, 0.5613, 0.5301, 0.4922, 0.5021, 0.5636, 0.523, 0.5593, 0.537, 0.4922, 0.5021, 0.5613, 0.5301, 0.5593, 0.537, 0.4886, 0.5135, 0.4922, 0.5021, 0.5576, 0.5437, 0.4886, 0.5135, 0.5593, 0.537, 0.5576, 0.5437, 0.4858, 0.5246, 0.4886, 0.5135, 0.5563, 0.5503, 0.4858, 0.5246, 0.5576, 0.5437, 0.5554, 0.5565, 0.4858, 0.5246, 0.5563, 0.5503, 0.5554, 0.5565, 0.4836, 0.5355, 0.4858, 0.5246, 0.5549, 0.5626, 0.4836, 0.5355, 0.5554, 0.5565, 0.5547, 0.5685, 0.4836, 0.5355, 0.5549, 0.5626, 0.5547, 0.5685, 0.4821, 0.5461, 0.4836, 0.5355, 0.5549, 0.5741, 0.4821, 0.5461, 0.5547, 0.5685, 0.5555, 0.5796, 0.4821, 0.5461, 0.5549, 0.5741, 0.5555, 0.5796, 0.4812, 0.5564, 0.4821, 0.5461, 0.5565, 0.5848, 0.4812, 0.5564, 0.5555, 0.5796, 0.5578, 0.5898, 0.4812, 0.5564, 0.5565, 0.5848, 0.5578, 0.5898, 0.481, 0.5666, 0.4812, 0.5564, 0.5595, 0.5945, 0.481, 0.5666, 0.5578, 0.5898, 0.5615, 0.5991, 0.481, 0.5666, 0.5595, 0.5945, 0.5639, 0.6034, 0.481, 0.5666, 0.5615, 0.5991, 0.5639, 0.6034, 0.4814, 0.5764, 0.481, 0.5666, 0.5667, 0.6075, 0.4814, 0.5764, 0.5639, 0.6034, 0.5698, 0.6114, 0.4814, 0.5764, 0.5667, 0.6075, 0.5734, 0.615, 0.4814, 0.5764, 0.5698, 0.6114, 0.5777, 0.6188, 0.4814, 0.5764, 0.5734, 0.615, 0.5777, 0.6188, 0.4825, 0.5861, 0.4814, 0.5764, 0.5825, 0.6224, 0.4825, 0.5861, 0.5777, 0.6188, 0.59, 0.6274, 0.4825, 0.5861, 0.5825, 0.6224, 0.6037, 0.6353, 0.4825, 0.5861, 0.59, 0.6274, 0.6393, 0.6537, 0.4825, 0.5861, 0.6037, 0.6353, 0.7555, 0.7097, 0.4825, 0.5861, 0.6393, 0.6537, 0.7162, 0.7912, 0.4825, 0.5861, 0.7555, 0.7097, 0.7162, 0.7912, 0.4845, 0.5996, 0.4825, 0.5861, 0.7162, 0.7912, 0.4875, 0.6128, 0.4845, 0.5996, 0.7162, 0.7912, 0.4914, 0.6256, 0.4875, 0.6128, 0.7162, 0.7912, 0.4962, 0.6379, 0.4914, 0.6256, 0.7162, 0.7912, 0.5019, 0.6496, 0.4962, 0.6379, 0.7162, 0.7912, 0.5085, 0.6609, 0.5019, 0.6496, 0.7162, 0.7912, 0.5161, 0.6716, 0.5085, 0.6609, 0.7162, 0.7912, 0.5245, 0.6818, 0.5161, 0.6716, 0.7162, 0.7912, 0.5339, 0.6916, 0.5245, 0.6818, 0.7162, 0.7912, 0.5449, 0.7015, 0.5339, 0.6916, 0.7162, 0.7912, 0.5589, 0.7124, 0.5449, 0.7015, 0.7162, 0.7912, 0.5777, 0.7249, 0.5589, 0.7124, 0.7162, 0.7912, 0.606, 0.7412, 0.5777, 0.7249, 0.7162, 0.7912, 0.6757, 0.7749, 0.606, 0.7412, 0.4739, 0.8886, 0.4687, 0.3471, 0.4786, 0.3473, 0.4807, 0.8918, 0.4675, 0.8858, 0.4583, 0.3473, 0.4687, 0.3471, 0.4739, 0.8886, 0.4612, 0.8833, 0.4475, 0.3477, 0.4583, 0.3473, 0.4675, 0.8858, 0.4549, 0.8812, 0.4363, 0.3484, 0.4475, 0.3477, 0.4612, 0.8833, 0.4228, 0.8694, 0.3341, 0.3553, 0.4363, 0.3484, 0.4549, 0.8812, 0.4175, 0.8683, 0.3231, 0.3565, 0.3341, 0.3553, 0.4228, 0.8694, 0.4122, 0.8671, 0.3123, 0.358, 0.3231, 0.3565, 0.4175, 0.8683, 0.4071, 0.8658, 0.3018, 0.3598, 0.3123, 0.358, 0.4122, 0.8671, 0.4021, 0.8646, 0.2916, 0.3623, 0.3018, 0.3598, 0.4071, 0.8658, 0.4687, 0.3471, 0.4688, 0.3347, 0.4792, 0.335, 0.4786, 0.3473, 0.4583, 0.3473, 0.458, 0.3346, 0.4688, 0.3347, 0.4687, 0.3471, 0.4475, 0.3477, 0.4469, 0.3349, 0.458, 0.3346, 0.4583, 0.3473, 0.4363, 0.3484, 0.4354, 0.3354, 0.4469, 0.3349, 0.4475, 0.3477, 0.3341, 0.3553, 0.333, 0.3423, 0.4354, 0.3354, 0.4363, 0.3484, 0.3231, 0.3565, 0.3216, 0.3436, 0.333, 0.3423, 0.3341, 0.3553, 0.3123, 0.358, 0.3103, 0.3451, 0.3216, 0.3436, 0.3231, 0.3565, 0.3018, 0.3598, 0.2993, 0.347, 0.3103, 0.3451, 0.3123, 0.358, 0.2916, 0.3623, 0.2886, 0.3491, 0.2993, 0.347, 0.3018, 0.3598, 0.4688, 0.3347, 0.469, 0.3225, 0.4797, 0.3228, 0.4792, 0.335, 0.458, 0.3346, 0.4579, 0.3224, 0.469, 0.3225, 0.4688, 0.3347, 0.4469, 0.3349, 0.4465, 0.3226, 0.4579, 0.3224, 0.458, 0.3346, 0.4354, 0.3354, 0.4348, 0.3229, 0.4465, 0.3226, 0.4469, 0.3349, 0.333, 0.3423, 0.3319, 0.3299, 0.4348, 0.3229, 0.4354, 0.3354, 0.3216, 0.3436, 0.3201, 0.3312, 0.3319, 0.3299, 0.333, 0.3423, 0.3103, 0.3451, 0.3086, 0.3327, 0.3201, 0.3312, 0.3216, 0.3436, 0.2993, 0.347, 0.2972, 0.3344, 0.3086, 0.3327, 0.3103, 0.3451, 0.2886, 0.3491, 0.286, 0.3362, 0.2972, 0.3344, 0.2993, 0.347, 0.469, 0.3225, 0.4692, 0.3107, 0.4801, 0.3109, 0.4797, 0.3228, 0.4579, 0.3224, 0.4578, 0.3106, 0.4692, 0.3107, 0.469, 0.3225, 0.4465, 0.3226, 0.4462, 0.3107, 0.4578, 0.3106, 0.4579, 0.3224, 0.4348, 0.3229, 0.4343, 0.311, 0.4462, 0.3107, 0.4465, 0.3226, 0.3319, 0.3299, 0.3307, 0.3179, 0.4343, 0.311, 0.4348, 0.3229, 0.3201, 0.3312, 0.3188, 0.3191, 0.3307, 0.3179, 0.3319, 0.3299, 0.3086, 0.3327, 0.307, 0.3205, 0.3188, 0.3191, 0.3201, 0.3312, 0.2972, 0.3344, 0.2953, 0.3221, 0.307, 0.3205, 0.3086, 0.3327, 0.286, 0.3362, 0.284, 0.3238, 0.2953, 0.3221, 0.2972, 0.3344, 0.4692, 0.3107, 0.4693, 0.2992, 0.4804, 0.2994, 0.4801, 0.3109, 0.4578, 0.3106, 0.4578, 0.2991, 0.4693, 0.2992, 0.4692, 0.3107, 0.4462, 0.3107, 0.446, 0.2992, 0.4578, 0.2991, 0.4578, 0.3106, 0.4343, 0.311, 0.4339, 0.2995, 0.446, 0.2992, 0.4462, 0.3107, 0.3307, 0.3179, 0.3297, 0.3064, 0.4339, 0.2995, 0.4343, 0.311, 0.3188, 0.3191, 0.3175, 0.3075, 0.3297, 0.3064, 0.3307, 0.3179, 0.307, 0.3205, 0.3055, 0.3089, 0.3175, 0.3075, 0.3188, 0.3191, 0.2953, 0.3221, 0.2938, 0.3103, 0.3055, 0.3089, 0.307, 0.3205, 0.284, 0.3238, 0.2823, 0.3117, 0.2938, 0.3103, 0.2953, 0.3221, 0.4693, 0.2992, 0.4694, 0.2882, 0.4805, 0.2883, 0.4804, 0.2994, 0.4578, 0.2991, 0.4578, 0.2881, 0.4694, 0.2882, 0.4693, 0.2992, 0.446, 0.2992, 0.4458, 0.2882, 0.4578, 0.2881, 0.4578, 0.2991, 0.4339, 0.2995, 0.4336, 0.2884, 0.4458, 0.2882, 0.446, 0.2992, 0.3297, 0.3064, 0.3287, 0.2954, 0.4336, 0.2884, 0.4339, 0.2995, 0.3175, 0.3075, 0.3165, 0.2965, 0.3287, 0.2954, 0.3297, 0.3064, 0.3055, 0.3089, 0.3043, 0.2977, 0.3165, 0.2965, 0.3175, 0.3075, 0.2938, 0.3103, 0.2925, 0.2989, 0.3043, 0.2977, 0.3055, 0.3089, 0.2823, 0.3117, 0.2809, 0.3002, 0.2925, 0.2989, 0.2938, 0.3103, 0.4694, 0.2882, 0.4694, 0.2776, 0.4806, 0.2777, 0.4805, 0.2883, 0.4578, 0.2881, 0.4577, 0.2776, 0.4694, 0.2776, 0.4694, 0.2882, 0.4458, 0.2882, 0.4456, 0.2777, 0.4577, 0.2776, 0.4578, 0.2881, 0.4336, 0.2884, 0.4332, 0.278, 0.4456, 0.2777, 0.4458, 0.2882, 0.3287, 0.2954, 0.3279, 0.285, 0.4332, 0.278, 0.4336, 0.2884, 0.3165, 0.2965, 0.3155, 0.286, 0.3279, 0.285, 0.3287, 0.2954, 0.3043, 0.2977, 0.3033, 0.287, 0.3155, 0.286, 0.3165, 0.2965, 0.2925, 0.2989, 0.2914, 0.2881, 0.3033, 0.287, 0.3043, 0.2977, 0.2809, 0.3002, 0.2798, 0.2891, 0.2914, 0.2881, 0.2925, 0.2989, 0.4694, 0.2776, 0.4695, 0.2675, 0.4807, 0.2675, 0.4806, 0.2777, 0.4577, 0.2776, 0.4577, 0.2675, 0.4695, 0.2675, 0.4694, 0.2776, 0.4456, 0.2777, 0.4454, 0.2677, 0.4577, 0.2675, 0.4577, 0.2776, 0.4332, 0.278, 0.4329, 0.268, 0.4454, 0.2677, 0.4456, 0.2777, 0.3279, 0.285, 0.3272, 0.2751, 0.4329, 0.268, 0.4332, 0.278, 0.3155, 0.286, 0.3148, 0.276, 0.3272, 0.2751, 0.3279, 0.285, 0.3033, 0.287, 0.3025, 0.2769, 0.3148, 0.276, 0.3155, 0.286, 0.2914, 0.2881, 0.2905, 0.2778, 0.3025, 0.2769, 0.3033, 0.287, 0.2798, 0.2891, 0.279, 0.2786, 0.2905, 0.2778, 0.2914, 0.2881, 0.4695, 0.2675, 0.4694, 0.2578, 0.4807, 0.2578, 0.4807, 0.2675, 0.4577, 0.2675, 0.4575, 0.2579, 0.4694, 0.2578, 0.4695, 0.2675, 0.4454, 0.2677, 0.4451, 0.2581, 0.4575, 0.2579, 0.4577, 0.2675, 0.4329, 0.268, 0.4325, 0.2586, 0.4451, 0.2581, 0.4454, 0.2677, 0.3272, 0.2751, 0.3267, 0.2659, 0.4325, 0.2586, 0.4329, 0.268, 0.3148, 0.276, 0.3142, 0.2666, 0.3267, 0.2659, 0.3272, 0.2751, 0.3025, 0.2769, 0.3019, 0.2673, 0.3142, 0.2666, 0.3148, 0.276, 0.2905, 0.2778, 0.2899, 0.268, 0.3019, 0.2673, 0.3025, 0.2769, 0.279, 0.2786, 0.2785, 0.2685, 0.2899, 0.268, 0.2905, 0.2778, 0.4694, 0.2578, 0.4693, 0.2485, 0.4806, 0.2484, 0.4807, 0.2578, 0.4575, 0.2579, 0.4573, 0.2487, 0.4693, 0.2485, 0.4694, 0.2578, 0.4451, 0.2581, 0.4448, 0.2491, 0.4573, 0.2487, 0.4575, 0.2579, 0.4325, 0.2586, 0.432, 0.2497, 0.4448, 0.2491, 0.4451, 0.2581, 0.3267, 0.2659, 0.3262, 0.2572, 0.432, 0.2497, 0.4325, 0.2586, 0.3142, 0.2666, 0.3138, 0.2577, 0.3262, 0.2572, 0.3267, 0.2659, 0.3019, 0.2673, 0.3014, 0.2582, 0.3138, 0.2577, 0.3142, 0.2666, 0.2899, 0.268, 0.2895, 0.2587, 0.3014, 0.2582, 0.3019, 0.2673, 0.2785, 0.2685, 0.2781, 0.259, 0.2895, 0.2587, 0.2899, 0.268, 0.4693, 0.2485, 0.4691, 0.2396, 0.4804, 0.2393, 0.4806, 0.2484, 0.4573, 0.2487, 0.457, 0.24, 0.4691, 0.2396, 0.4693, 0.2485, 0.4448, 0.2491, 0.4444, 0.2405, 0.457, 0.24, 0.4573, 0.2487, 0.432, 0.2497, 0.4316, 0.2413, 0.4444, 0.2405, 0.4448, 0.2491, 0.3262, 0.2572, 0.3259, 0.249, 0.4316, 0.2413, 0.432, 0.2497, 0.3138, 0.2577, 0.3135, 0.2494, 0.3259, 0.249, 0.3262, 0.2572, 0.3014, 0.2582, 0.3012, 0.2497, 0.3135, 0.2494, 0.3138, 0.2577, 0.2895, 0.2587, 0.2893, 0.2499, 0.3012, 0.2497, 0.3014, 0.2582, 0.2781, 0.259, 0.278, 0.2499, 0.2893, 0.2499, 0.2895, 0.2587, 0.4691, 0.2396, 0.4688, 0.231, 0.4802, 0.2305, 0.4804, 0.2393, 0.457, 0.24, 0.4566, 0.2316, 0.4688, 0.231, 0.4691, 0.2396, 0.4444, 0.2405, 0.4439, 0.2324, 0.4566, 0.2316, 0.457, 0.24, 0.4316, 0.2413, 0.431, 0.2333, 0.4439, 0.2324, 0.4444, 0.2405, 0.3259, 0.249, 0.3258, 0.2414, 0.431, 0.2333, 0.4316, 0.2413, 0.3135, 0.2494, 0.3133, 0.2416, 0.3258, 0.2414, 0.3259, 0.249, 0.3012, 0.2497, 0.3011, 0.2416, 0.3133, 0.2416, 0.3135, 0.2494, 0.2893, 0.2499, 0.2894, 0.2415, 0.3011, 0.2416, 0.3012, 0.2497, 0.278, 0.2499, 0.2782, 0.2412, 0.2894, 0.2415, 0.2893, 0.2499, 0.4688, 0.231, 0.4683, 0.2227, 0.4798, 0.2219, 0.4802, 0.2305, 0.4566, 0.2316, 0.4561, 0.2236, 0.4683, 0.2227, 0.4688, 0.231, 0.4439, 0.2324, 0.4433, 0.2247, 0.4561, 0.2236, 0.4566, 0.2316, 0.431, 0.2333, 0.4303, 0.2258, 0.4433, 0.2247, 0.4439, 0.2324, 0.3258, 0.2414, 0.3257, 0.2342, 0.4303, 0.2258, 0.431, 0.2333, 0.3133, 0.2416, 0.3134, 0.2342, 0.3257, 0.2342, 0.3258, 0.2414, 0.3011, 0.2416, 0.3012, 0.234, 0.3134, 0.2342, 0.3133, 0.2416, 0.2894, 0.2415, 0.2896, 0.2335, 0.3012, 0.234, 0.3011, 0.2416, 0.2782, 0.2412, 0.2787, 0.2329, 0.2896, 0.2335, 0.2894, 0.2415, 0.4683, 0.2227, 0.4676, 0.2146, 0.4792, 0.2135, 0.4798, 0.2219, 0.4561, 0.2236, 0.4553, 0.2159, 0.4676, 0.2146, 0.4683, 0.2227, 0.4433, 0.2247, 0.4425, 0.2173, 0.4553, 0.2159, 0.4561, 0.2236, 0.4303, 0.2258, 0.4296, 0.2187, 0.4425, 0.2173, 0.4433, 0.2247, 0.3257, 0.2342, 0.3257, 0.2275, 0.4296, 0.2187, 0.4303, 0.2258, 0.3134, 0.2342, 0.3135, 0.2273, 0.3257, 0.2275, 0.3257, 0.2342, 0.3012, 0.234, 0.3015, 0.2267, 0.3135, 0.2273, 0.3134, 0.2342, 0.2896, 0.2335, 0.2901, 0.226, 0.3015, 0.2267, 0.3012, 0.234, 0.2787, 0.2329, 0.2794, 0.2249, 0.2901, 0.226, 0.2896, 0.2335, 0.4676, 0.2146, 0.4667, 0.2067, 0.4783, 0.2052, 0.4792, 0.2135, 0.4553, 0.2159, 0.4544, 0.2084, 0.4667, 0.2067, 0.4676, 0.2146, 0.4425, 0.2173, 0.4416, 0.2102, 0.4544, 0.2084, 0.4553, 0.2159, 0.4296, 0.2187, 0.4288, 0.212, 0.4416, 0.2102, 0.4425, 0.2173, 0.3257, 0.2275, 0.3258, 0.2211, 0.4288, 0.212, 0.4296, 0.2187, 0.3135, 0.2273, 0.3138, 0.2207, 0.3258, 0.2211, 0.3257, 0.2275, 0.3015, 0.2267, 0.302, 0.2199, 0.3138, 0.2207, 0.3135, 0.2273, 0.2901, 0.226, 0.2908, 0.2188, 0.302, 0.2199, 0.3015, 0.2267, 0.2794, 0.2249, 0.2803, 0.2174, 0.2908, 0.2188, 0.2901, 0.226, 0.4667, 0.2067, 0.4655, 0.199, 0.4771, 0.197, 0.4783, 0.2052, 0.4544, 0.2084, 0.4532, 0.2012, 0.4655, 0.199, 0.4667, 0.2067, 0.4416, 0.2102, 0.4406, 0.2034, 0.4532, 0.2012, 0.4544, 0.2084, 0.4288, 0.212, 0.4279, 0.2056, 0.4406, 0.2034, 0.4416, 0.2102, 0.3258, 0.2211, 0.3259, 0.2151, 0.4279, 0.2056, 0.4288, 0.212, 0.3138, 0.2207, 0.3142, 0.2145, 0.3259, 0.2151, 0.3258, 0.2211, 0.302, 0.2199, 0.3027, 0.2134, 0.3142, 0.2145, 0.3138, 0.2207, 0.2908, 0.2188, 0.2918, 0.2119, 0.3027, 0.2134, 0.302, 0.2199, 0.2803, 0.2174, 0.2816, 0.2101, 0.2918, 0.2119, 0.2908, 0.2188, 0.4655, 0.199, 0.4639, 0.1914, 0.4755, 0.1887, 0.4771, 0.197, 0.4532, 0.2012, 0.4518, 0.1941, 0.4639, 0.1914, 0.4655, 0.199, 0.4406, 0.2034, 0.4393, 0.1968, 0.4518, 0.1941, 0.4532, 0.2012, 0.4279, 0.2056, 0.4268, 0.1993, 0.4393, 0.1968, 0.4406, 0.2034, 0.3259, 0.2151, 0.3261, 0.2093, 0.4268, 0.1993, 0.4279, 0.2056, 0.3142, 0.2145, 0.3147, 0.2085, 0.3261, 0.2093, 0.3259, 0.2151, 0.3027, 0.2134, 0.3035, 0.2071, 0.3147, 0.2085, 0.3142, 0.2145, 0.2918, 0.2119, 0.2929, 0.2053, 0.3035, 0.2071, 0.3027, 0.2134, 0.2816, 0.2101, 0.2831, 0.2031, 0.2929, 0.2053, 0.2918, 0.2119, 0.4639, 0.1914, 0.4621, 0.1839, 0.4735, 0.1806, 0.4755, 0.1887, 0.4518, 0.1941, 0.4502, 0.1872, 0.4621, 0.1839, 0.4639, 0.1914, 0.4393, 0.1968, 0.4379, 0.1903, 0.4502, 0.1872, 0.4518, 0.1941, 0.4268, 0.1993, 0.4256, 0.1932, 0.4379, 0.1903, 0.4393, 0.1968, 0.3261, 0.2093, 0.3264, 0.2035, 0.4256, 0.1932, 0.4268, 0.1993, 0.3147, 0.2085, 0.3152, 0.2026, 0.3264, 0.2035, 0.3261, 0.2093, 0.3035, 0.2071, 0.3044, 0.2011, 0.3152, 0.2026, 0.3147, 0.2085, 0.2929, 0.2053, 0.2943, 0.199, 0.3044, 0.2011, 0.3035, 0.2071, 0.2831, 0.2031, 0.2849, 0.1964, 0.2943, 0.199, 0.2929, 0.2053, 0.4621, 0.1839, 0.4598, 0.1764, 0.4709, 0.1725, 0.4735, 0.1806, 0.4502, 0.1872, 0.4482, 0.1803, 0.4598, 0.1764, 0.4621, 0.1839, 0.4379, 0.1903, 0.4363, 0.1839, 0.4482, 0.1803, 0.4502, 0.1872, 0.4256, 0.1932, 0.4243, 0.187, 0.4363, 0.1839, 0.4379, 0.1903, 0.3264, 0.2035, 0.3266, 0.1979, 0.4243, 0.187, 0.4256, 0.1932, 0.3152, 0.2026, 0.3159, 0.1969, 0.3266, 0.1979, 0.3264, 0.2035, 0.3044, 0.2011, 0.3055, 0.1952, 0.3159, 0.1969, 0.3152, 0.2026, 0.2943, 0.199, 0.2959, 0.1929, 0.3055, 0.1952, 0.3044, 0.2011, 0.2849, 0.1964, 0.287, 0.19, 0.2959, 0.1929, 0.2943, 0.199, 0.4598, 0.1764, 0.457, 0.169, 0.4678, 0.1645, 0.4709, 0.1725, 0.4482, 0.1803, 0.4459, 0.1734, 0.457, 0.169, 0.4598, 0.1764, 0.4363, 0.1839, 0.4344, 0.1774, 0.4459, 0.1734, 0.4482, 0.1803, 0.4243, 0.187, 0.4228, 0.1809, 0.4344, 0.1774, 0.4363, 0.1839, 0.3266, 0.1979, 0.3269, 0.1922, 0.4228, 0.1809, 0.4243, 0.187, 0.3159, 0.1969, 0.3166, 0.1913, 0.3269, 0.1922, 0.3266, 0.1979, 0.3055, 0.1952, 0.3068, 0.1895, 0.3166, 0.1913, 0.3159, 0.1969, 0.2959, 0.1929, 0.2977, 0.1869, 0.3068, 0.1895, 0.3055, 0.1952, 0.287, 0.19, 0.2893, 0.1839, 0.2977, 0.1869, 0.2959, 0.1929, 0.457, 0.169, 0.4538, 0.1617, 0.4641, 0.1565, 0.4678, 0.1645, 0.4459, 0.1734, 0.4432, 0.1666, 0.4538, 0.1617, 0.457, 0.169, 0.4344, 0.1774, 0.4323, 0.171, 0.4432, 0.1666, 0.4459, 0.1734, 0.4228, 0.1809, 0.4212, 0.1746, 0.4323, 0.171, 0.4344, 0.1774, 0.3269, 0.1922, 0.3271, 0.1865, 0.4212, 0.1746, 0.4228, 0.1809, 0.3166, 0.1913, 0.3173, 0.1856, 0.3271, 0.1865, 0.3269, 0.1922, 0.3068, 0.1895, 0.3081, 0.1838, 0.3173, 0.1856, 0.3166, 0.1913, 0.2977, 0.1869, 0.2996, 0.1812, 0.3081, 0.1838, 0.3068, 0.1895, 0.2893, 0.1839, 0.2918, 0.178, 0.2996, 0.1812, 0.2977, 0.1869, 0.4538, 0.1617, 0.4501, 0.1545, 0.4598, 0.1487, 0.4641, 0.1565, 0.4432, 0.1666, 0.4402, 0.1598, 0.4501, 0.1545, 0.4538, 0.1617, 0.4323, 0.171, 0.4299, 0.1645, 0.4402, 0.1598, 0.4432, 0.1666, 0.4212, 0.1746, 0.4194, 0.1683, 0.4299, 0.1645, 0.4323, 0.171, 0.3271, 0.1865, 0.3272, 0.1808, 0.4194, 0.1683, 0.4212, 0.1746, 0.3173, 0.1856, 0.3181, 0.1801, 0.3272, 0.1808, 0.3271, 0.1865, 0.3081, 0.1838, 0.3096, 0.1783, 0.3181, 0.1801, 0.3173, 0.1856, 0.2996, 0.1812, 0.3018, 0.1757, 0.3096, 0.1783, 0.3081, 0.1838, 0.2918, 0.178, 0.2946, 0.1725, 0.3018, 0.1757, 0.2996, 0.1812, 0.4501, 0.1545, 0.4458, 0.1475, 0.4547, 0.1411, 0.4598, 0.1487, 0.4402, 0.1598, 0.4367, 0.1531, 0.4458, 0.1475, 0.4501, 0.1545, 0.4299, 0.1645, 0.4273, 0.158, 0.4367, 0.1531, 0.4402, 0.1598, 0.4194, 0.1683, 0.4175, 0.1619, 0.4273, 0.158, 0.4299, 0.1645, 0.3272, 0.1808, 0.3271, 0.1751, 0.4175, 0.1619, 0.4194, 0.1683, 0.3181, 0.1801, 0.3188, 0.1746, 0.3271, 0.1751, 0.3272, 0.1808, 0.3096, 0.1783, 0.3111, 0.173, 0.3188, 0.1746, 0.3181, 0.1801, 0.3018, 0.1757, 0.304, 0.1705, 0.3111, 0.173, 0.3096, 0.1783, 0.2946, 0.1725, 0.2975, 0.1673, 0.304, 0.1705, 0.3018, 0.1757, 0.4458, 0.1475, 0.4411, 0.1408, 0.4488, 0.1341, 0.4547, 0.1411, 0.4367, 0.1531, 0.4329, 0.1466, 0.4411, 0.1408, 0.4458, 0.1475, 0.4273, 0.158, 0.4244, 0.1516, 0.4329, 0.1466, 0.4367, 0.1531, 0.4175, 0.1619, 0.4155, 0.1555, 0.4244, 0.1516, 0.4273, 0.158, 0.3271, 0.1751, 0.3268, 0.1694, 0.4155, 0.1555, 0.4175, 0.1619, 0.3188, 0.1746, 0.3194, 0.1692, 0.3268, 0.1694, 0.3271, 0.1751, 0.3111, 0.173, 0.3125, 0.1678, 0.3194, 0.1692, 0.3188, 0.1746, 0.304, 0.1705, 0.3062, 0.1655, 0.3125, 0.1678, 0.3111, 0.173, 0.2975, 0.1673, 0.3005, 0.1625, 0.3062, 0.1655, 0.304, 0.1705, 0.4411, 0.1408, 0.4358, 0.1345, 0.4424, 0.128, 0.4488, 0.1341, 0.4329, 0.1466, 0.4287, 0.1402, 0.4358, 0.1345, 0.4411, 0.1408, 0.4244, 0.1516, 0.4212, 0.1451, 0.4287, 0.1402, 0.4329, 0.1466, 0.4155, 0.1555, 0.4134, 0.149, 0.4212, 0.1451, 0.4244, 0.1516, 0.3268, 0.1694, 0.326, 0.1637, 0.4134, 0.149, 0.4155, 0.1555, 0.3194, 0.1692, 0.3199, 0.1639, 0.326, 0.1637, 0.3268, 0.1694, 0.3125, 0.1678, 0.314, 0.1628, 0.3199, 0.1639, 0.3194, 0.1692, 0.3062, 0.1655, 0.3085, 0.1609, 0.314, 0.1628, 0.3125, 0.1678, 0.3005, 0.1625, 0.3036, 0.1583, 0.3085, 0.1609, 0.3062, 0.1655, 0.4358, 0.1345, 0.354, 0.06988, 0.3578, 0.06401, 0.4424, 0.128, 0.4287, 0.1402, 0.3508, 0.07458, 0.354, 0.06988, 0.4358, 0.1345, 0.4212, 0.1451, 0.3478, 0.07859, 0.3508, 0.07458, 0.4287, 0.1402, 0.4134, 0.149, 0.345, 0.08204, 0.3478, 0.07859, 0.4212, 0.1451, 0.326, 0.1637, 0.3298, 0.09718, 0.345, 0.08204, 0.4134, 0.149, 0.3199, 0.1639, 0.3264, 0.09874, 0.3298, 0.09718, 0.326, 0.1637, 0.314, 0.1628, 0.3232, 0.1001, 0.3264, 0.09874, 0.3199, 0.1639, 0.3085, 0.1609, 0.3199, 0.1014, 0.3232, 0.1001, 0.314, 0.1628, 0.3036, 0.1583, 0.3164, 0.1026, 0.3199, 0.1014, 0.3085, 0.1609, 0.354, 0.06988, 0.3043, 0.04525, 0.3072, 0.03992, 0.3578, 0.06401, 0.3508, 0.07458, 0.3022, 0.04979, 0.3043, 0.04525, 0.354, 0.06988, 0.3478, 0.07859, 0.3005, 0.05392, 0.3022, 0.04979, 0.3508, 0.07458, 0.345, 0.08204, 0.299, 0.05794, 0.3005, 0.05392, 0.3478, 0.07859, 0.3298, 0.09718, 0.2961, 0.07533, 0.299, 0.05794, 0.345, 0.08204, 0.3264, 0.09874, 0.2959, 0.07861, 0.2961, 0.07533, 0.3298, 0.09718, 0.3232, 0.1001, 0.2957, 0.08192, 0.2959, 0.07861, 0.3264, 0.09874, 0.3199, 0.1014, 0.2956, 0.08527, 0.2957, 0.08192, 0.3232, 0.1001, 0.3164, 0.1026, 0.2955, 0.08878, 0.2956, 0.08527, 0.3199, 0.1014, 0.3043, 0.04525, 0.2142, 0.01164, 0.2155, 0.003402, 0.3072, 0.03992, 0.3022, 0.04979, 0.2138, 0.01984, 0.2142, 0.01164, 0.3043, 0.04525, 0.3005, 0.05392, 0.2141, 0.02767, 0.2138, 0.01984, 0.3022, 0.04979, 0.299, 0.05794, 0.2148, 0.03499, 0.2141, 0.02767, 0.3005, 0.05392, 0.2961, 0.07533, 0.2414, 0.09852, 0.2148, 0.03499, 0.299, 0.05794, 0.2959, 0.07861, 0.2434, 0.1029, 0.2414, 0.09852, 0.2961, 0.07533, 0.2957, 0.08192, 0.2457, 0.107, 0.2434, 0.1029, 0.2959, 0.07861, 0.2956, 0.08527, 0.2483, 0.1109, 0.2457, 0.107, 0.2957, 0.08192, 0.2955, 0.08878, 0.2512, 0.1145, 0.2483, 0.1109, 0.2956, 0.08527, 0.2142, 0.01164, 0.1972, 0.01162, 0.1969, 0.0001578, 0.2155, 0.003402, 0.2138, 0.01984, 0.1984, 0.02161, 0.1972, 0.01162, 0.2142, 0.01164, 0.2141, 0.02767, 0.2001, 0.0306, 0.1984, 0.02161, 0.2138, 0.01984, 0.2148, 0.03499, 0.2024, 0.03884, 0.2001, 0.0306, 0.2141, 0.02767, 0.2414, 0.09852, 0.2326, 0.1022, 0.2024, 0.03884, 0.2148, 0.03499, 0.2434, 0.1029, 0.2353, 0.1071, 0.2326, 0.1022, 0.2414, 0.09852, 0.2457, 0.107, 0.2382, 0.1118, 0.2353, 0.1071, 0.2434, 0.1029, 0.2483, 0.1109, 0.2414, 0.1162, 0.2382, 0.1118, 0.2457, 0.107, 0.2512, 0.1145, 0.2449, 0.1205, 0.2414, 0.1162, 0.2483, 0.1109, 0.1972, 0.01162, 0.1785, 0.01473, 0.1757, 0.001882, 0.1969, 0.0001578, 0.1984, 0.02161, 0.1816, 0.02578, 0.1785, 0.01473, 0.1972, 0.01162, 0.2001, 0.0306, 0.1849, 0.03558, 0.1816, 0.02578, 0.1984, 0.02161, 0.2024, 0.03884, 0.1884, 0.04449, 0.1849, 0.03558, 0.2001, 0.0306, 0.2326, 0.1022, 0.2233, 0.1072, 0.1884, 0.04449, 0.2024, 0.03884, 0.2353, 0.1071, 0.2267, 0.1124, 0.2233, 0.1072, 0.2326, 0.1022, 0.2382, 0.1118, 0.2302, 0.1174, 0.2267, 0.1124, 0.2353, 0.1071, 0.2414, 0.1162, 0.234, 0.1222, 0.2302, 0.1174, 0.2382, 0.1118, 0.2449, 0.1205, 0.238, 0.1268, 0.234, 0.1222, 0.2414, 0.1162, 0.1785, 0.01473, 0.1597, 0.0211, 0.1545, 0.008028, 0.1757, 0.001882, 0.1816, 0.02578, 0.1646, 0.03243, 0.1597, 0.0211, 0.1785, 0.01473, 0.1849, 0.03558, 0.1693, 0.04249, 0.1646, 0.03243, 0.1816, 0.02578, 0.1884, 0.04449, 0.174, 0.05166, 0.1693, 0.04249, 0.1849, 0.03558, 0.2233, 0.1072, 0.214, 0.1133, 0.174, 0.05166, 0.1884, 0.04449, 0.2267, 0.1124, 0.2181, 0.1187, 0.214, 0.1133, 0.2233, 0.1072, 0.2302, 0.1174, 0.2222, 0.1238, 0.2181, 0.1187, 0.2267, 0.1124, 0.234, 0.1222, 0.2264, 0.1287, 0.2222, 0.1238, 0.2302, 0.1174, 0.238, 0.1268, 0.2309, 0.1335, 0.2264, 0.1287, 0.234, 0.1222, 0.1597, 0.0211, 0.1415, 0.03016, 0.1343, 0.01751, 0.1545, 0.008028, 0.1646, 0.03243, 0.148, 0.04126, 0.1415, 0.03016, 0.1597, 0.0211, 0.1693, 0.04249, 0.154, 0.05119, 0.148, 0.04126, 0.1646, 0.03243, 0.174, 0.05166, 0.1598, 0.06026, 0.154, 0.05119, 0.1693, 0.04249, 0.214, 0.1133, 0.205, 0.1203, 0.1598, 0.06026, 0.174, 0.05166, 0.2181, 0.1187, 0.2096, 0.1256, 0.205, 0.1203, 0.214, 0.1133, 0.2222, 0.1238, 0.2142, 0.1307, 0.2096, 0.1256, 0.2181, 0.1187, 0.2264, 0.1287, 0.219, 0.1357, 0.2142, 0.1307, 0.2222, 0.1238, 0.2309, 0.1335, 0.2238, 0.1406, 0.219, 0.1357, 0.2264, 0.1287, 0.1415, 0.03016, 0.1244, 0.0413, 0.1158, 0.02935, 0.1343, 0.01751, 0.148, 0.04126, 0.1322, 0.05189, 0.1244, 0.0413, 0.1415, 0.03016, 0.154, 0.05119, 0.1394, 0.06143, 0.1322, 0.05189, 0.148, 0.04126, 0.1598, 0.06026, 0.1462, 0.07019, 0.1394, 0.06143, 0.154, 0.05119, 0.205, 0.1203, 0.1964, 0.1281, 0.1462, 0.07019, 0.1598, 0.06026, 0.2096, 0.1256, 0.2015, 0.1333, 0.1964, 0.1281, 0.205, 0.1203, 0.2142, 0.1307, 0.2066, 0.1383, 0.2015, 0.1333, 0.2096, 0.1256, 0.219, 0.1357, 0.2117, 0.1431, 0.2066, 0.1383, 0.2142, 0.1307, 0.2238, 0.1406, 0.217, 0.1479, 0.2117, 0.1431, 0.219, 0.1357, 0.1244, 0.0413, 0.1087, 0.05403, 0.09887, 0.04287, 0.1158, 0.02935, 0.1322, 0.05189, 0.1176, 0.06398, 0.1087, 0.05403, 0.1244, 0.0413, 0.1394, 0.06143, 0.1257, 0.07298, 0.1176, 0.06398, 0.1322, 0.05189, 0.1462, 0.07019, 0.1333, 0.08128, 0.1257, 0.07298, 0.1394, 0.06143, 0.1964, 0.1281, 0.1882, 0.1366, 0.1333, 0.08128, 0.1462, 0.07019, 0.2015, 0.1333, 0.1937, 0.1415, 0.1882, 0.1366, 0.1964, 0.1281, 0.2066, 0.1383, 0.1992, 0.1463, 0.1937, 0.1415, 0.2015, 0.1333, 0.2117, 0.1431, 0.2048, 0.151, 0.1992, 0.1463, 0.2066, 0.1383, 0.217, 0.1479, 0.2105, 0.1557, 0.2048, 0.151, 0.2117, 0.1431, 0.1087, 0.05403, 0.09426, 0.06801, 0.08342, 0.05766, 0.09887, 0.04287, 0.1176, 0.06398, 0.104, 0.07726, 0.09426, 0.06801, 0.1087, 0.05403, 0.1257, 0.07298, 0.113, 0.08566, 0.104, 0.07726, 0.1176, 0.06398, 0.1333, 0.08128, 0.1213, 0.09342, 0.113, 0.08566, 0.1257, 0.07298, 0.1882, 0.1366, 0.1804, 0.1456, 0.1213, 0.09342, 0.1333, 0.08128, 0.1937, 0.1415, 0.1864, 0.1503, 0.1804, 0.1456, 0.1882, 0.1366, 0.1992, 0.1463, 0.1923, 0.1549, 0.1864, 0.1503, 0.1937, 0.1415, 0.2048, 0.151, 0.1983, 0.1593, 0.1923, 0.1549, 0.1992, 0.1463, 0.2105, 0.1557, 0.2043, 0.1638, 0.1983, 0.1593, 0.2048, 0.151, 0.09426, 0.06801, 0.08104, 0.08309, 0.06929, 0.07357, 0.08342, 0.05766, 0.104, 0.07726, 0.09159, 0.09159, 0.08104, 0.08309, 0.09426, 0.06801, 0.113, 0.08566, 0.1012, 0.09932, 0.09159, 0.09159, 0.104, 0.07726, 0.1213, 0.09342, 0.1102, 0.1065, 0.1012, 0.09932, 0.113, 0.08566, 0.1804, 0.1456, 0.1732, 0.1553, 0.1102, 0.1065, 0.1213, 0.09342, 0.1864, 0.1503, 0.1796, 0.1597, 0.1732, 0.1553, 0.1804, 0.1456, 0.1923, 0.1549, 0.1858, 0.1639, 0.1796, 0.1597, 0.1864, 0.1503, 0.1983, 0.1593, 0.1922, 0.1681, 0.1858, 0.1639, 0.1923, 0.1549, 0.2043, 0.1638, 0.1986, 0.1723, 0.1922, 0.1681, 0.1983, 0.1593, 0.08104, 0.08309, 0.06906, 0.0992, 0.05636, 0.09063, 0.06929, 0.07357, 0.09159, 0.09159, 0.08032, 0.1069, 0.06906, 0.0992, 0.08104, 0.08309, 0.1012, 0.09932, 0.09056, 0.1139, 0.08032, 0.1069, 0.09159, 0.09159, 0.1102, 0.1065, 0.1001, 0.1204, 0.09056, 0.1139, 0.1012, 0.09932, 0.1732, 0.1553, 0.1665, 0.1655, 0.1001, 0.1204, 0.1102, 0.1065, 0.1796, 0.1597, 0.1732, 0.1695, 0.1665, 0.1655, 0.1732, 0.1553, 0.1858, 0.1639, 0.1798, 0.1735, 0.1732, 0.1695, 0.1796, 0.1597, 0.1922, 0.1681, 0.1865, 0.1774, 0.1798, 0.1735, 0.1858, 0.1639, 0.1986, 0.1723, 0.1933, 0.1812, 0.1865, 0.1774, 0.1922, 0.1681, 0.06906, 0.0992, 0.0586, 0.1162, 0.04563, 0.109, 0.05636, 0.09063, 0.08032, 0.1069, 0.07022, 0.1229, 0.0586, 0.1162, 0.06906, 0.0992, 0.09056, 0.1139, 0.08085, 0.1291, 0.07022, 0.1229, 0.08032, 0.1069, 0.1001, 0.1204, 0.09078, 0.1349, 0.08085, 0.1291, 0.09056, 0.1139, 0.1665, 0.1655, 0.1603, 0.1762, 0.09078, 0.1349, 0.1001, 0.1204, 0.1732, 0.1695, 0.1673, 0.18, 0.1603, 0.1762, 0.1665, 0.1655, 0.1798, 0.1735, 0.1743, 0.1836, 0.1673, 0.18, 0.1732, 0.1695, 0.1865, 0.1774, 0.1813, 0.1871, 0.1743, 0.1836, 0.1798, 0.1735, 0.1933, 0.1812, 0.1884, 0.1906, 0.1813, 0.1871, 0.1865, 0.1774, 0.0586, 0.1162, 0.04949, 0.1337, 0.03641, 0.1275, 0.04563, 0.109, 0.07022, 0.1229, 0.06133, 0.1395, 0.04949, 0.1337, 0.0586, 0.1162, 0.08085, 0.1291, 0.07222, 0.1449, 0.06133, 0.1395, 0.07022, 0.1229, 0.09078, 0.1349, 0.08244, 0.1501, 0.07222, 0.1449, 0.08085, 0.1291, 0.1603, 0.1762, 0.1546, 0.1875, 0.08244, 0.1501, 0.09078, 0.1349, 0.1673, 0.18, 0.162, 0.1909, 0.1546, 0.1875, 0.1603, 0.1762, 0.1743, 0.1836, 0.1692, 0.1942, 0.162, 0.1909, 0.1673, 0.18, 0.1813, 0.1871, 0.1765, 0.1974, 0.1692, 0.1942, 0.1743, 0.1836, 0.1884, 0.1906, 0.184, 0.2006, 0.1765, 0.1974, 0.1813, 0.1871, 0.04949, 0.1337, 0.04154, 0.1516, 0.02842, 0.1463, 0.03641, 0.1275, 0.06133, 0.1395, 0.05351, 0.1566, 0.04154, 0.1516, 0.04949, 0.1337, 0.07222, 0.1449, 0.06459, 0.1613, 0.05351, 0.1566, 0.06133, 0.1395, 0.08244, 0.1501, 0.07504, 0.1658, 0.06459, 0.1613, 0.07222, 0.1449, 0.1546, 0.1875, 0.1495, 0.1994, 0.07504, 0.1658, 0.08244, 0.1501, 0.162, 0.1909, 0.1571, 0.2024, 0.1495, 0.1994, 0.1546, 0.1875, 0.1692, 0.1942, 0.1646, 0.2054, 0.1571, 0.2024, 0.162, 0.1909, 0.1765, 0.1974, 0.1722, 0.2082, 0.1646, 0.2054, 0.1692, 0.1942, 0.184, 0.2006, 0.1799, 0.211, 0.1722, 0.2082, 0.1765, 0.1974, 0.04154, 0.1516, 0.03469, 0.1698, 0.02156, 0.1654, 0.02842, 0.1463, 0.05351, 0.1566, 0.04673, 0.1741, 0.03469, 0.1698, 0.04154, 0.1516, 0.06459, 0.1613, 0.05794, 0.1781, 0.04673, 0.1741, 0.05351, 0.1566, 0.07504, 0.1658, 0.06854, 0.182, 0.05794, 0.1781, 0.06459, 0.1613, 0.1495, 0.1994, 0.1449, 0.2117, 0.06854, 0.182, 0.07504, 0.1658, 0.1571, 0.2024, 0.1527, 0.2144, 0.1449, 0.2117, 0.1495, 0.1994, 0.1646, 0.2054, 0.1605, 0.217, 0.1527, 0.2144, 0.1571, 0.2024, 0.1722, 0.2082, 0.1684, 0.2195, 0.1605, 0.217, 0.1646, 0.2054, 0.1799, 0.211, 0.1763, 0.222, 0.1684, 0.2195, 0.1722, 0.2082, 0.03469, 0.1698, 0.02884, 0.1883, 0.01575, 0.1845, 0.02156, 0.1654, 0.04673, 0.1741, 0.04092, 0.1918, 0.02884, 0.1883, 0.03469, 0.1698, 0.05794, 0.1781, 0.0522, 0.1952, 0.04092, 0.1918, 0.04673, 0.1741, 0.06854, 0.182, 0.06291, 0.1986, 0.0522, 0.1952, 0.05794, 0.1781, 0.1449, 0.2117, 0.1408, 0.2246, 0.06291, 0.1986, 0.06854, 0.182, 0.1527, 0.2144, 0.1489, 0.2269, 0.1408, 0.2246, 0.1449, 0.2117, 0.1605, 0.217, 0.1569, 0.2292, 0.1489, 0.2269, 0.1527, 0.2144, 0.1684, 0.2195, 0.165, 0.2313, 0.1569, 0.2292, 0.1605, 0.217, 0.1763, 0.222, 0.1732, 0.2334, 0.165, 0.2313, 0.1684, 0.2195, 0.02884, 0.1883, 0.02393, 0.2069, 0.01091, 0.2039, 0.01575, 0.1845, 0.04092, 0.1918, 0.036, 0.2098, 0.02393, 0.2069, 0.02884, 0.1883, 0.0522, 0.1952, 0.04732, 0.2127, 0.036, 0.2098, 0.04092, 0.1918, 0.06291, 0.1986, 0.0581, 0.2154, 0.04732, 0.2127, 0.0522, 0.1952, 0.1408, 0.2246, 0.1373, 0.2379, 0.0581, 0.2154, 0.06291, 0.1986, 0.1489, 0.2269, 0.1456, 0.2399, 0.1373, 0.2379, 0.1408, 0.2246, 0.1569, 0.2292, 0.1538, 0.2418, 0.1456, 0.2399, 0.1489, 0.2269, 0.165, 0.2313, 0.1621, 0.2436, 0.1538, 0.2418, 0.1569, 0.2292, 0.1732, 0.2334, 0.1705, 0.2453, 0.1621, 0.2436, 0.165, 0.2313, 0.02393, 0.2069, 0.0199, 0.2258, 0.007001, 0.2234, 0.01091, 0.2039, 0.036, 0.2098, 0.03192, 0.2281, 0.0199, 0.2258, 0.02393, 0.2069, 0.04732, 0.2127, 0.04324, 0.2304, 0.03192, 0.2281, 0.036, 0.2098, 0.0581, 0.2154, 0.05406, 0.2327, 0.04324, 0.2304, 0.04732, 0.2127, 0.1373, 0.2379, 0.1342, 0.2517, 0.05406, 0.2327, 0.0581, 0.2154, 0.1456, 0.2399, 0.1428, 0.2534, 0.1342, 0.2517, 0.1373, 0.2379, 0.1538, 0.2418, 0.1512, 0.2549, 0.1428, 0.2534, 0.1456, 0.2399, 0.1621, 0.2436, 0.1597, 0.2564, 0.1512, 0.2549, 0.1538, 0.2418, 0.1705, 0.2453, 0.1683, 0.2578, 0.1597, 0.2564, 0.1621, 0.2436, 0.0199, 0.2258, 0.01673, 0.2449, 0.003982, 0.2432, 0.007001, 0.2234, 0.03192, 0.2281, 0.02866, 0.2467, 0.01673, 0.2449, 0.0199, 0.2258, 0.04324, 0.2304, 0.03994, 0.2485, 0.02866, 0.2467, 0.03192, 0.2281, 0.05406, 0.2327, 0.05077, 0.2502, 0.03994, 0.2485, 0.04324, 0.2304, 0.1342, 0.2517, 0.1317, 0.266, 0.05077, 0.2502, 0.05406, 0.2327, 0.1428, 0.2534, 0.1404, 0.2674, 0.1317, 0.266, 0.1342, 0.2517, 0.1512, 0.2549, 0.1491, 0.2686, 0.1404, 0.2674, 0.1428, 0.2534, 0.1597, 0.2564, 0.1577, 0.2698, 0.1491, 0.2686, 0.1512, 0.2549, 0.1683, 0.2578, 0.1666, 0.2709, 0.1577, 0.2698, 0.1597, 0.2564, 0.01673, 0.2449, 0.01439, 0.2644, 0.001843, 0.2632, 0.003982, 0.2432, 0.02866, 0.2467, 0.02619, 0.2656, 0.01439, 0.2644, 0.01673, 0.2449, 0.03994, 0.2485, 0.0374, 0.2669, 0.02619, 0.2656, 0.02866, 0.2467, 0.05077, 0.2502, 0.04819, 0.2682, 0.0374, 0.2669, 0.03994, 0.2485, 0.1317, 0.266, 0.1297, 0.281, 0.04819, 0.2682, 0.05077, 0.2502, 0.1404, 0.2674, 0.1385, 0.282, 0.1297, 0.281, 0.1317, 0.266, 0.1491, 0.2686, 0.1473, 0.283, 0.1385, 0.282, 0.1404, 0.2674, 0.1577, 0.2698, 0.1562, 0.2838, 0.1473, 0.283, 0.1491, 0.2686, 0.1666, 0.2709, 0.1652, 0.2846, 0.1562, 0.2838, 0.1577, 0.2698, 0.01439, 0.2644, 0.01287, 0.284, 0.0005713, 0.2834, 0.001843, 0.2632, 0.02619, 0.2656, 0.02449, 0.2848, 0.01287, 0.284, 0.01439, 0.2644, 0.0374, 0.2669, 0.03558, 0.2856, 0.02449, 0.2848, 0.02619, 0.2656, 0.04819, 0.2682, 0.04629, 0.2864, 0.03558, 0.2856, 0.0374, 0.2669, 0.1297, 0.281, 0.1281, 0.2965, 0.04629, 0.2864, 0.04819, 0.2682, 0.1385, 0.282, 0.1371, 0.2972, 0.1281, 0.2965, 0.1297, 0.281, 0.1473, 0.283, 0.146, 0.2979, 0.1371, 0.2972, 0.1385, 0.282, 0.1562, 0.2838, 0.1551, 0.2985, 0.146, 0.2979, 0.1473, 0.283, 0.1652, 0.2846, 0.1642, 0.2991, 0.1551, 0.2985, 0.1562, 0.2838, 0.01287, 0.284, 0.01215, 0.3039, 0.0001578, 0.3038, 0.0005713, 0.2834, 0.02449, 0.2848, 0.02355, 0.3042, 0.01215, 0.3039, 0.01287, 0.284, 0.03558, 0.2856, 0.03447, 0.3046, 0.02355, 0.3042, 0.02449, 0.2848, 0.04629, 0.2864, 0.04506, 0.305, 0.03447, 0.3046, 0.03558, 0.2856, 0.1281, 0.2965, 0.127, 0.3126, 0.04506, 0.305, 0.04629, 0.2864, 0.1371, 0.2972, 0.1361, 0.3131, 0.127, 0.3126, 0.1281, 0.2965, 0.146, 0.2979, 0.1451, 0.3135, 0.1361, 0.3131, 0.1371, 0.2972, 0.1551, 0.2985, 0.1543, 0.3139, 0.1451, 0.3135, 0.146, 0.2979, 0.1642, 0.2991, 0.1635, 0.3142, 0.1543, 0.3139, 0.1551, 0.2985, 0.01215, 0.3039, 0.01222, 0.3239, 0.0005886, 0.3243, 0.0001578, 0.3038, 0.02355, 0.3042, 0.02333, 0.3238, 0.01222, 0.3239, 0.01215, 0.3039, 0.03447, 0.3046, 0.03403, 0.3238, 0.02333, 0.3238, 0.02355, 0.3042, 0.04506, 0.305, 0.04443, 0.3239, 0.03403, 0.3238, 0.03447, 0.3046, 0.127, 0.3126, 0.1263, 0.3293, 0.04443, 0.3239, 0.04506, 0.305, 0.1361, 0.3131, 0.1354, 0.3296, 0.1263, 0.3293, 0.127, 0.3126, 0.1451, 0.3135, 0.1446, 0.3298, 0.1354, 0.3296, 0.1361, 0.3131, 0.1543, 0.3139, 0.1538, 0.33, 0.1446, 0.3298, 0.1451, 0.3135, 0.1635, 0.3142, 0.1631, 0.3301, 0.1538, 0.33, 0.1543, 0.3139, 0.01222, 0.3239, 0.01304, 0.344, 0.001846, 0.3448, 0.0005886, 0.3243, 0.02333, 0.3238, 0.02379, 0.3435, 0.01304, 0.344, 0.01222, 0.3239, 0.03403, 0.3238, 0.03419, 0.3431, 0.02379, 0.3435, 0.02333, 0.3238, 0.04443, 0.3239, 0.04435, 0.343, 0.03419, 0.3431, 0.03403, 0.3238, 0.1263, 0.3293, 0.1261, 0.3468, 0.04435, 0.343, 0.04443, 0.3239, 0.1354, 0.3296, 0.1353, 0.3467, 0.1261, 0.3468, 0.1263, 0.3293, 0.1446, 0.3298, 0.1444, 0.3467, 0.1353, 0.3467, 0.1354, 0.3296, 0.1538, 0.33, 0.1536, 0.3467, 0.1444, 0.3467, 0.1446, 0.3298, 0.1631, 0.3301, 0.1629, 0.3467, 0.1536, 0.3467, 0.1538, 0.33, 0.01304, 0.344, 0.01457, 0.364, 0.003897, 0.3651, 0.001846, 0.3448, 0.02379, 0.3435, 0.02487, 0.3632, 0.01457, 0.364, 0.01304, 0.344, 0.03419, 0.3431, 0.03487, 0.3625, 0.02487, 0.3632, 0.02379, 0.3435, 0.04435, 0.343, 0.04469, 0.3621, 0.03487, 0.3625, 0.03419, 0.3431, 0.1261, 0.3468, 0.1266, 0.3648, 0.04469, 0.3621, 0.04435, 0.343, 0.1353, 0.3467, 0.1357, 0.3644, 0.1266, 0.3648, 0.1261, 0.3468, 0.1444, 0.3467, 0.1447, 0.3641, 0.1357, 0.3644, 0.1353, 0.3467, 0.1536, 0.3467, 0.1537, 0.3638, 0.1447, 0.3641, 0.1444, 0.3467, 0.1629, 0.3467, 0.1628, 0.3637, 0.1537, 0.3638, 0.1536, 0.3467, 0.01457, 0.364, 0.01674, 0.3837, 0.006611, 0.3851, 0.003897, 0.3651, 0.02487, 0.3632, 0.02653, 0.3825, 0.01674, 0.3837, 0.01457, 0.364, 0.03487, 0.3625, 0.03596, 0.3816, 0.02653, 0.3825, 0.02487, 0.3632, 0.04469, 0.3621, 0.04537, 0.3808, 0.03596, 0.3816, 0.03487, 0.3625, 0.1266, 0.3648, 0.1284, 0.3832, 0.04537, 0.3808, 0.04469, 0.3621, 0.1357, 0.3644, 0.137, 0.3822, 0.1284, 0.3832, 0.1266, 0.3648, 0.1447, 0.3641, 0.1455, 0.3815, 0.137, 0.3822, 0.1357, 0.3644, 0.1537, 0.3638, 0.154, 0.3811, 0.1455, 0.3815, 0.1447, 0.3641, 0.1628, 0.3637, 0.1627, 0.3807, 0.154, 0.3811, 0.1537, 0.3638, 0.01674, 0.3837, 0.1098, 0.9608, 0.1009, 0.9695, 0.006611, 0.3851, 0.02653, 0.3825, 0.1189, 0.9517, 0.1098, 0.9608, 0.01674, 0.3837, 0.03596, 0.3816, 0.1279, 0.9426, 0.1189, 0.9517, 0.02653, 0.3825, 0.04537, 0.3808, 0.1367, 0.9338, 0.1279, 0.9426, 0.03596, 0.3816, 0.1284, 0.3832, 0.2339, 0.8326, 0.1367, 0.9338, 0.04537, 0.3808, 0.137, 0.3822, 0.2416, 0.8296, 0.2339, 0.8326, 0.1284, 0.3832, 0.1455, 0.3815, 0.249, 0.827, 0.2416, 0.8296, 0.137, 0.3822, 0.154, 0.3811, 0.2561, 0.8247, 0.249, 0.827, 0.1455, 0.3815, 0.1627, 0.3807, 0.2615, 0.823, 0.2561, 0.8247, 0.154, 0.3811, 0.1098, 0.9608, 0.2719, 0.9905, 0.2712, 0.9998, 0.1009, 0.9695, 0.1189, 0.9517, 0.2727, 0.983, 0.2719, 0.9905, 0.1098, 0.9608, 0.1279, 0.9426, 0.2735, 0.9765, 0.2727, 0.983, 0.1189, 0.9517, 0.1367, 0.9338, 0.2744, 0.9708, 0.2735, 0.9765, 0.1279, 0.9426, 0.2339, 0.8326, 0.2855, 0.9281, 0.2744, 0.9708, 0.1367, 0.9338, 0.2416, 0.8296, 0.2886, 0.9248, 0.2855, 0.9281, 0.2339, 0.8326, 0.249, 0.827, 0.2918, 0.9218, 0.2886, 0.9248, 0.2416, 0.8296, 0.2561, 0.8247, 0.2954, 0.9188, 0.2918, 0.9218, 0.249, 0.827, 0.2615, 0.823, 0.2998, 0.9155, 0.2954, 0.9188, 0.2561, 0.8247, 0.2719, 0.9905, 0.3422, 0.9896, 0.3437, 0.9966, 0.2712, 0.9998, 0.2727, 0.983, 0.3407, 0.9836, 0.3422, 0.9896, 0.2719, 0.9905, 0.2735, 0.9765, 0.3391, 0.9782, 0.3407, 0.9836, 0.2727, 0.983, 0.2744, 0.9708, 0.3376, 0.9733, 0.3391, 0.9782, 0.2735, 0.9765, 0.2855, 0.9281, 0.3291, 0.9499, 0.3376, 0.9733, 0.2744, 0.9708, 0.2886, 0.9248, 0.3284, 0.9457, 0.3291, 0.9499, 0.2855, 0.9281, 0.2918, 0.9218, 0.3277, 0.9416, 0.3284, 0.9457, 0.2886, 0.9248, 0.2954, 0.9188, 0.3272, 0.9377, 0.3277, 0.9416, 0.2918, 0.9218, 0.2998, 0.9155, 0.3267, 0.9337, 0.3272, 0.9377, 0.2954, 0.9188, 0.3422, 0.9896, 0.4739, 0.8886, 0.4807, 0.8918, 0.3437, 0.9966, 0.3407, 0.9836, 0.4675, 0.8858, 0.4739, 0.8886, 0.3422, 0.9896, 0.3391, 0.9782, 0.4612, 0.8833, 0.4675, 0.8858, 0.3407, 0.9836, 0.3376, 0.9733, 0.4549, 0.8812, 0.4612, 0.8833, 0.3391, 0.9782, 0.3291, 0.9499, 0.4228, 0.8694, 0.4549, 0.8812, 0.3376, 0.9733, 0.3284, 0.9457, 0.4175, 0.8683, 0.4228, 0.8694, 0.3291, 0.9499, 0.3277, 0.9416, 0.4122, 0.8671, 0.4175, 0.8683, 0.3284, 0.9457, 0.3272, 0.9377, 0.4071, 0.8658, 0.4122, 0.8671, 0.3277, 0.9416, 0.3267, 0.9337, 0.4021, 0.8646, 0.4071, 0.8658, 0.3272, 0.9377])
me_108.materials.append(mat_material)
me_108.use_remesh_fix_poles = True
me_108.use_remesh_preserve_attributes = False
me_108.use_mirror_vertex_groups = False
me_108.update()

# ---- objects
ob_light = bpy.data.objects.new('Light', light_light)
ob_camera = bpy.data.objects.new('Camera', cam_camera)
ob_108 = bpy.data.objects.new('108', me_108)

# ---- transforms, parenting, visibility, modifiers, constraints
ob_light.location = (4.076, 1.005, 5.904)
ob_light.rotation_euler = (0.6503, 0.05522, 1.866)
ob_light.lock_rotations_4d = False
ob_light.empty_display_type = 'ARROWS'
ob_light.color = (0.0, 0.0, 0.0, 0.0)
ob_light.lineart.crease_threshold = 0.0
ob_camera.location = (7.359, -6.926, 4.958)
ob_camera.rotation_euler = (1.109, 0.0, 0.8149)
ob_camera.lock_rotations_4d = False
ob_camera.empty_display_type = 'ARROWS'
ob_camera.color = (0.0, 0.0, 0.0, 0.0)
ob_camera.display_type = 'WIRE'
ob_camera.lineart.crease_threshold = 0.0
ob_108.location = (0.0, 0.0, 0.0)
ob_108.lineart.crease_threshold = 0.0

# ---- collection membership
col_collection.objects.link(ob_light)
col_collection.objects.link(ob_camera)
col_collection.objects.link(ob_108)

# ---- scene / render settings (as saved in the file)
scene.camera = ob_camera
scene.frame_start = 1; scene.frame_end = 250; scene.frame_set(1)
scene.render.engine = 'BLENDER_EEVEE_NEXT'
scene.cycles.use_denoising = False
scene.cycles.samples = 128
scene.cycles.sampling_pattern = 'TABULATED_SOBOL'
scene.cycles.use_adaptive_sampling = False
scene.cycles.use_light_tree = False
scene.view_settings.view_transform = 'Filmic'
bpy.context.view_layer.update()
